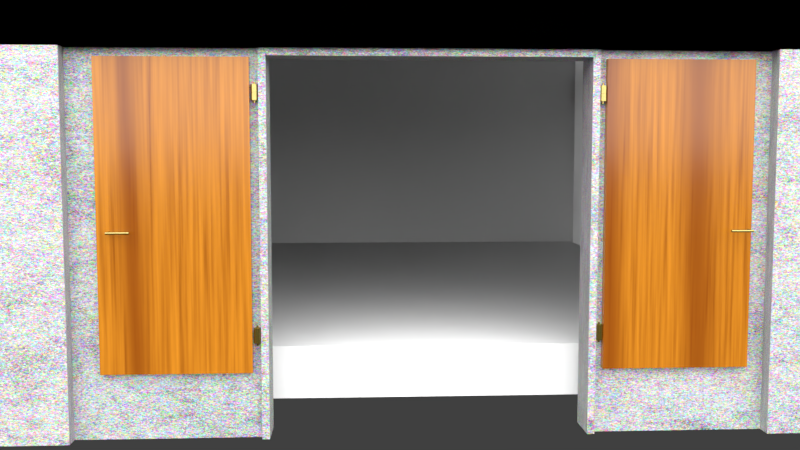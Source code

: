 # Source: bavariathekProjektraum.blend  (saved by Blender 2.79.0; exported with 4.5.12 LTS)
import bpy
from mathutils import Matrix  # noqa: F401  (used for matrix-valued properties, if any)

bpy.ops.wm.read_factory_settings(use_empty=True)
scene = bpy.context.scene
scene.name = 'Scene'

# ---- collections
col_collection_1 = bpy.data.collections.new('Collection 1'); scene.collection.children.link(col_collection_1)

# ---- materials (node trees are filled in below, after node groups)
mat_brass = bpy.data.materials.new('Brass')
mat_brass.alpha_threshold = 0.0
mat_brass.diffuse_color = (0.7011, 0.5711, 0.2122, 1.0)
mat_brass.roughness = 0.5
mat_brass.line_color = (0.0, 0.0, 0.0, 1.0)
mat_clear_coated_wood = bpy.data.materials.new('Clear_coated_Wood')
mat_clear_coated_wood.displacement_method = 'DISPLACEMENT'
mat_clear_coated_wood.alpha_threshold = 0.0
mat_clear_coated_wood.roughness = 0.5
mat_concrete = bpy.data.materials.new('Concrete')
mat_concrete.alpha_threshold = 0.0
mat_concrete.roughness = 0.5

# ---- node groups
ng_brass = bpy.data.node_groups.new('Brass', 'ShaderNodeTree')
_s = ng_brass.interface.new_socket(name='Shader', in_out='OUTPUT', socket_type='NodeSocketShader')
_s = ng_brass.interface.new_socket(name='Displacement', in_out='OUTPUT', socket_type='NodeSocketColor')
_s = ng_brass.interface.new_socket(name='DiffuseColor', in_out='INPUT', socket_type='NodeSocketColor')
_s.default_value = (0.8, 0.8, 0.8, 1.0)
_s = ng_brass.interface.new_socket(name='GlossyColor', in_out='INPUT', socket_type='NodeSocketColor')
_s.default_value = (0.8, 0.8, 0.8, 1.0)
_s = ng_brass.interface.new_socket(name='Roughness', in_out='INPUT', socket_type='NodeSocketFloat')
_s.default_value = 0.2
_s.min_value = 0.0
_s.max_value = 1.0
_s = ng_brass.interface.new_socket(name='IOR', in_out='INPUT', socket_type='NodeSocketFloat')
_s.default_value = 1.45
_s.min_value = 1.0
_s.max_value = 1000.0
_s = ng_brass.interface.new_socket(name='FresnelMult', in_out='INPUT', socket_type='NodeSocketFloat')
_s.subtype = 'FACTOR'
_s.default_value = 0.5
_s.min_value = 0.0
_s.max_value = 1.0
_s = ng_brass.interface.new_socket(name='BumpText', in_out='INPUT', socket_type='NodeSocketColor')
_s.default_value = (0.5, 0.5, 0.5, 1.0)
_s = ng_brass.interface.new_socket(name='BumpMult', in_out='INPUT', socket_type='NodeSocketFloat')
_s.subtype = 'FACTOR'
_s.default_value = 0.5
_s.min_value = 0.0
_s.max_value = 1.0
_N = ng_brass.nodes; _L = ng_brass.links
n0 = _N.new('ShaderNodeMix'); n0.name = 'Mix.001'; n0.location = (572, -478)
n0.width = 123
n0.data_type = 'RGBA'
n1 = _N.new('ShaderNodeMix'); n1.name = 'Mix'; n1.location = (379, -397)
n1.width = 123
n1.data_type = 'RGBA'
n1.blend_type = 'MULTIPLY'
n2 = _N.new('ShaderNodeMixShader'); n2.name = 'Mix Shader'; n2.location = (562, -264)
n2.width = 121
n3 = _N.new('NodeGroupOutput'); n3.name = 'Group Output'; n3.location = (767, -358)
n4 = _N.new('ShaderNodeBsdfAnisotropic'); n4.name = 'Glossy BSDF'; n4.location = (150, -388)
n4.width = 153
n4.distribution = 'BECKMANN'
n5 = _N.new('ShaderNodeBsdfDiffuse'); n5.name = 'Diffuse BSDF'; n5.location = (152, -248)
n5.width = 148
n6 = _N.new('ShaderNodeFresnel'); n6.name = 'Fresnel'; n6.location = (161, -609)
n6.width = 137
n7 = _N.new('NodeGroupInput'); n7.name = 'Group Input'; n7.location = (-200, -358)
n8 = _N.new('ShaderNodeMath'); n8.name = 'Math'; n8.location = (0, 0)
n8.operation = 'POWER'
_L.new(n7.outputs[0], n5.inputs[0])
_L.new(n7.outputs[1], n4.inputs[0])
_L.new(n5.outputs[0], n2.inputs[1])
_L.new(n4.outputs[0], n2.inputs[2])
_L.new(n7.outputs[3], n6.inputs[0])
_L.new(n7.outputs[4], n1.inputs[0])
_L.new(n6.outputs[0], n1.inputs[7])
_L.new(n7.outputs[1], n1.inputs[6])
_L.new(n1.outputs[2], n2.inputs[0])
_L.new(n0.outputs[2], n3.inputs[1])
_L.new(n7.outputs[5], n0.inputs[7])
_L.new(n7.outputs[6], n0.inputs[0])
_L.new(n2.outputs[0], n3.inputs[0])
_L.new(n7.outputs[2], n8.inputs[0])
_L.new(n8.outputs[0], n4.inputs[1])
n3.is_active_output = True
ng_wood_basic_shade_node = bpy.data.node_groups.new('Wood Basic Shade Node', 'ShaderNodeTree')
_s = ng_wood_basic_shade_node.interface.new_socket(name='Shader', in_out='OUTPUT', socket_type='NodeSocketShader')
_s = ng_wood_basic_shade_node.interface.new_socket(name='Color', in_out='OUTPUT', socket_type='NodeSocketColor')
_s.default_value = (0.0, 0.0, 0.0, 0.0)
_s = ng_wood_basic_shade_node.interface.new_socket(name='Displacement', in_out='OUTPUT', socket_type='NodeSocketFloat')
_s.min_value = 0.0
_s.max_value = 0.0
_s = ng_wood_basic_shade_node.interface.new_socket(name='Vector', in_out='INPUT', socket_type='NodeSocketVector')
_s.min_value = -1e+04
_s.max_value = 1e+04
_s = ng_wood_basic_shade_node.interface.new_socket(name='Overall Scale', in_out='INPUT', socket_type='NodeSocketFloat')
_s.default_value = 1.0
_s.min_value = 0.0
_s.max_value = 1000.0
_s = ng_wood_basic_shade_node.interface.new_socket(name='Color 1', in_out='INPUT', socket_type='NodeSocketColor')
_s.default_value = (0.09084, 0.0, 0.0, 1.0)
_s = ng_wood_basic_shade_node.interface.new_socket(name='Color 2', in_out='INPUT', socket_type='NodeSocketColor')
_s.default_value = (0.5029, 0.1878, 0.01161, 1.0)
_s = ng_wood_basic_shade_node.interface.new_socket(name='Major Rings Amount', in_out='INPUT', socket_type='NodeSocketFloat')
_s.default_value = 0.5
_s.min_value = 0.0
_s.max_value = 10.0
_s = ng_wood_basic_shade_node.interface.new_socket(name='Major Rings Width', in_out='INPUT', socket_type='NodeSocketFloat')
_s.default_value = 5.0
_s.min_value = 0.0
_s.max_value = 100.0
_s = ng_wood_basic_shade_node.interface.new_socket(name='Rings Saturation', in_out='INPUT', socket_type='NodeSocketFloat')
_s.default_value = 0.75
_s.min_value = 0.0
_s.max_value = 10.0
_s = ng_wood_basic_shade_node.interface.new_socket(name='Major/Minor Rings', in_out='INPUT', socket_type='NodeSocketFloat')
_s.subtype = 'FACTOR'
_s.min_value = 0.0
_s.max_value = 1.0
_s = ng_wood_basic_shade_node.interface.new_socket(name='Minor Rings Amount', in_out='INPUT', socket_type='NodeSocketFloat')
_s.subtype = 'FACTOR'
_s.default_value = 5.0
_s.min_value = 0.0
_s.max_value = 10.0
_s = ng_wood_basic_shade_node.interface.new_socket(name='Ring Sharpness Limit 1', in_out='INPUT', socket_type='NodeSocketFloat')
_s.subtype = 'FACTOR'
_s.min_value = 0.0
_s.max_value = 1.0
_s = ng_wood_basic_shade_node.interface.new_socket(name='Ring Sharpness Limit 2', in_out='INPUT', socket_type='NodeSocketFloat')
_s.subtype = 'FACTOR'
_s.default_value = 1.0
_s.min_value = 0.0
_s.max_value = 1.0
_s = ng_wood_basic_shade_node.interface.new_socket(name='Ring Distortion', in_out='INPUT', socket_type='NodeSocketFloat')
_s.default_value = 10.0
_s.min_value = -1000.0
_s.max_value = 1000.0
_s = ng_wood_basic_shade_node.interface.new_socket(name='Ring Distortion Scale', in_out='INPUT', socket_type='NodeSocketFloat')
_s.default_value = 1.0
_s.min_value = 0.0
_s.max_value = 1e+04
_s = ng_wood_basic_shade_node.interface.new_socket(name='Ring Detail Scale', in_out='INPUT', socket_type='NodeSocketFloat')
_s.default_value = 1.0
_s.min_value = -1000.0
_s.max_value = 1000.0
_s = ng_wood_basic_shade_node.interface.new_socket(name='Z-Distortion', in_out='INPUT', socket_type='NodeSocketFloat')
_s.default_value = 10.0
_s.min_value = -1e+04
_s.max_value = 1e+04
_s = ng_wood_basic_shade_node.interface.new_socket(name='Z-Distortion Amount', in_out='INPUT', socket_type='NodeSocketFloat')
_s.subtype = 'FACTOR'
_s.default_value = 0.1
_s.min_value = 0.0
_s.max_value = 1.0
_s = ng_wood_basic_shade_node.interface.new_socket(name='Z-Distortion Scale', in_out='INPUT', socket_type='NodeSocketFloat')
_s.default_value = 1.0
_s.min_value = 0.0
_s.max_value = 1e+04
_s = ng_wood_basic_shade_node.interface.new_socket(name='Sphericity', in_out='INPUT', socket_type='NodeSocketFloat')
_s.default_value = 0.01
_s.min_value = 0.0
_s.max_value = 1e+04
_s = ng_wood_basic_shade_node.interface.new_socket(name='Grain Width', in_out='INPUT', socket_type='NodeSocketFloat')
_s.default_value = 2.0
_s.min_value = 0.1
_s.max_value = 100.0
_s = ng_wood_basic_shade_node.interface.new_socket(name='Grain Length', in_out='INPUT', socket_type='NodeSocketFloat')
_s.default_value = 0.1
_s.min_value = 0.0
_s.max_value = 100.0
_s = ng_wood_basic_shade_node.interface.new_socket(name='Grain Distortion', in_out='INPUT', socket_type='NodeSocketFloat')
_s.min_value = -1000.0
_s.max_value = 1000.0
_s = ng_wood_basic_shade_node.interface.new_socket(name='IOR', in_out='INPUT', socket_type='NodeSocketFloat')
_s.default_value = 1.45
_s.min_value = 0.0
_s.max_value = 10.0
_s = ng_wood_basic_shade_node.interface.new_socket(name='Fresnel Power', in_out='INPUT', socket_type='NodeSocketFloat')
_s.default_value = 1.0
_s.min_value = 0.0
_s.max_value = 10.0
_s = ng_wood_basic_shade_node.interface.new_socket(name='Glossy Color', in_out='INPUT', socket_type='NodeSocketColor')
_s.default_value = (1.0, 1.0, 1.0, 1.0)
_s = ng_wood_basic_shade_node.interface.new_socket(name='Color-to-Glossy Roughness', in_out='INPUT', socket_type='NodeSocketFloat')
_s.default_value = 0.1
_s.min_value = 0.0
_s.max_value = 10.0
_s = ng_wood_basic_shade_node.interface.new_socket(name='Glossy Roughness', in_out='INPUT', socket_type='NodeSocketFloat')
_s.subtype = 'FACTOR'
_s.default_value = 0.01
_s.min_value = 0.0
_s.max_value = 1.0
_s = ng_wood_basic_shade_node.interface.new_socket(name='Glossy Bump Distance', in_out='INPUT', socket_type='NodeSocketFloat')
_s.min_value = 0.0
_s.max_value = 1000.0
_s = ng_wood_basic_shade_node.interface.new_socket(name='Diffuse Bump Distance', in_out='INPUT', socket_type='NodeSocketFloat')
_s.min_value = 0.0
_s.max_value = 1000.0
_s = ng_wood_basic_shade_node.interface.new_socket(name='Displacement', in_out='INPUT', socket_type='NodeSocketFloat')
_s.default_value = 0.1
_s.min_value = 0.0
_s.max_value = 10.0
_N = ng_wood_basic_shade_node.nodes; _L = ng_wood_basic_shade_node.links
n0 = _N.new('NodeReroute'); n0.name = 'Reroute.003'; n0.location = (-1745, -181)
n0.width = 16
n0.hide = True
n0.socket_idname = 'NodeSocketFloat'
n1 = _N.new('NodeReroute'); n1.name = 'Reroute.001'; n1.location = (-1720, -36)
n1.width = 16
n1.hide = True
n2 = _N.new('NodeReroute'); n2.name = 'Reroute.005'; n2.location = (-1750, -111)
n2.width = 16
n2.socket_idname = 'NodeSocketFloatFactor'
n3 = _N.new('NodeReroute'); n3.name = 'Reroute.004'; n3.location = (-1743, -75)
n3.width = 16
n3.socket_idname = 'NodeSocketFloat'
n4 = _N.new('ShaderNodeTexNoise'); n4.name = 'Musgrave Texture'; n4.location = (-1572, 99)
n4.width = 150
n4.hide = True
n4.normalize = False
n4.inputs[3].default_value = 1.0
n4.inputs[4].default_value = 0.25
n5 = _N.new('ShaderNodeMix'); n5.name = 'Mix'; n5.location = (-1560, 52)
n5.hide = True
n5.data_type = 'RGBA'
n5.blend_type = 'MULTIPLY'
n5.inputs[0].default_value = 1.0
n6 = _N.new('ShaderNodeMix'); n6.name = 'Mix.001'; n6.location = (-1581, -69)
n6.hide = True
n6.data_type = 'RGBA'
n6.blend_type = 'MULTIPLY'
n6.inputs[0].default_value = 1.0
n7 = _N.new('NodeReroute'); n7.name = 'Reroute.006'; n7.location = (-1475, 69)
n7.width = 16
n7.socket_idname = 'NodeSocketFloatFactor'
n8 = _N.new('ShaderNodeMath'); n8.name = 'Math.012'; n8.location = (-1442, 107)
n8.hide = True
n8.operation = 'SUBTRACT'
n8.inputs[0].default_value = 1.0
n9 = _N.new('ShaderNodeMix'); n9.name = 'Mix.008'; n9.location = (-1414, 59)
n9.hide = True
n9.data_type = 'RGBA'
n9.blend_type = 'ADD'
n10 = _N.new('ShaderNodeTexWave'); n10.name = 'Wave Texture'; n10.location = (-1307, 26)
n10.hide = True
n10.wave_type = 'RINGS'
n10.bands_direction = 'DIAGONAL'
n10.rings_direction = 'SPHERICAL'
n10.inputs[6].default_value = 1.571
n11 = _N.new('ShaderNodeTexNoise'); n11.name = 'Noise Texture'; n11.location = (-1412, -116)
n11.hide = True
n11.inputs[2].default_value = 100.0
n12 = _N.new('ShaderNodeMath'); n12.name = 'Math.003'; n12.location = (-1294, -157)
n12.hide = True
n12.operation = 'POWER'
n13 = _N.new('ShaderNodeMix'); n13.name = 'Mix.002'; n13.location = (-1282, -65)
n13.hide = True
n13.data_type = 'RGBA'
n14 = _N.new('ShaderNodeMath'); n14.name = 'Math.007'; n14.location = (-1395, -32)
n14.hide = True
n14.operation = 'SUBTRACT'
n15 = _N.new('ShaderNodeMath'); n15.name = 'Math.006'; n15.location = (-1192, 3)
n15.hide = True
n15.operation = 'SUBTRACT'
n16 = _N.new('ShaderNodeMath'); n16.name = 'Math.008'; n16.location = (-1072, -32)
n16.hide = True
n16.operation = 'DIVIDE'
n17 = _N.new('ShaderNodeTexNoise'); n17.name = 'Noise Texture.001'; n17.location = (-962, -70)
n17.hide = True
n18 = _N.new('ShaderNodeMath'); n18.name = 'Math.010'; n18.location = (-941, 5)
n18.hide = True
n18.operation = 'MULTIPLY'
n19 = _N.new('ShaderNodeMath'); n19.name = 'Math.011'; n19.location = (-845, -72)
n19.hide = True
n19.operation = 'MULTIPLY'
n19.inputs[1].default_value = 2.0
n20 = _N.new('ShaderNodeMath'); n20.name = 'Math.009'; n20.location = (-712, -38)
n20.hide = True
n20.operation = 'MULTIPLY'
n21 = _N.new('ShaderNodeFresnel'); n21.name = 'Fresnel'; n21.location = (-1676, -325)
n21.hide = True
n22 = _N.new('ShaderNodeMath'); n22.name = 'Math.005'; n22.location = (-573, -26)
n22.hide = True
n23 = _N.new('ShaderNodeMath'); n23.name = 'Math.002'; n23.location = (-436, -35)
n23.hide = True
n23.operation = 'POWER'
n24 = _N.new('ShaderNodeMix'); n24.name = 'Mix.005'; n24.location = (-312, -46)
n24.hide = True
n24.data_type = 'RGBA'
n25 = _N.new('ShaderNodeBsdfAnisotropic'); n25.name = 'Glossy BSDF'; n25.location = (136, -114)
n25.hide = True
n25.distribution = 'GGX'
n26 = _N.new('ShaderNodeBsdfDiffuse'); n26.name = 'Diffuse BSDF'; n26.location = (125, -60)
n26.hide = True
n27 = _N.new('ShaderNodeMixShader'); n27.name = 'Mix Shader'; n27.location = (249, -102)
n27.hide = True
n28 = _N.new('NodeGroupOutput'); n28.name = 'Group Output'; n28.location = (360, -80)
n29 = _N.new('ShaderNodeMath'); n29.name = 'Math.004'; n29.location = (-1476, -337)
n29.hide = True
n29.operation = 'POWER'
n30 = _N.new('ShaderNodeCombineXYZ'); n30.name = 'Combine XYZ.001'; n30.location = (-1707, -167)
n30.hide = True
n31 = _N.new('ShaderNodeCombineXYZ'); n31.name = 'Combine XYZ'; n31.location = (-1699, -85)
n31.hide = True
n32 = _N.new('ShaderNodeMath'); n32.name = 'Math.015'; n32.location = (20, -109)
n32.hide = True
n33 = _N.new('ShaderNodeMath'); n33.name = 'Math.001'; n33.location = (-90, -96)
n33.hide = True
n33.operation = 'MULTIPLY'
n34 = _N.new('ShaderNodeMath'); n34.name = 'Math'; n34.location = (141, -160)
n34.hide = True
n34.operation = 'MULTIPLY'
n35 = _N.new('ShaderNodeMix'); n35.name = 'Mix.007'; n35.location = (-197, -75)
n35.hide = True
n35.data_type = 'RGBA'
n36 = _N.new('ShaderNodeBump'); n36.name = 'Bump.001'; n36.location = (-35, -28)
n36.hide = True
n36.inputs[2].default_value = 1.0
n37 = _N.new('ShaderNodeBump'); n37.name = 'Bump'; n37.location = (-41, -162)
n37.hide = True
n37.inputs[2].default_value = 1.0
n38 = _N.new('NodeReroute'); n38.name = 'Reroute.002'; n38.location = (-1849, 2)
n38.width = 16
n38.hide = True
n39 = _N.new('NodeGroupInput'); n39.name = 'Group Input'; n39.location = (-2191, 110)
n39.width = 200
n40 = _N.new('ShaderNodeMix'); n40.name = 'Mix.003'; n40.location = (-1951, 78)
n40.hide = True
n40.data_type = 'RGBA'
n40.blend_type = 'MULTIPLY'
n40.inputs[0].default_value = 1.0
n41 = _N.new('ShaderNodeMath'); n41.name = 'Math.013'; n41.location = (-1951, 32)
n41.hide = True
n41.operation = 'DIVIDE'
n41.inputs[1].default_value = 100.0
n42 = _N.new('NodeReroute'); n42.name = 'Reroute'; n42.location = (-1834, 61)
n42.width = 16
n43 = _N.new('ShaderNodeCombineXYZ'); n43.name = 'Combine XYZ.002'; n43.location = (-1778, 85)
n43.hide = True
n44 = _N.new('NodeReroute'); n44.name = 'Reroute.007'; n44.location = (-1809, 89)
n44.width = 16
n44.socket_idname = 'NodeSocketFloat'
n45 = _N.new('ShaderNodeMix'); n45.name = 'Mix.004'; n45.location = (-1688, 113)
n45.hide = True
n45.data_type = 'RGBA'
n45.blend_type = 'MULTIPLY'
n45.inputs[0].default_value = 1.0
n46 = _N.new('ShaderNodeMath'); n46.name = 'Math.014'; n46.location = (0, 0)
n46.operation = 'POWER'
_L.new(n39.outputs[4], n3.inputs[0])
_L.new(n30.outputs[0], n6.inputs[7])
_L.new(n6.outputs[2], n11.inputs[0])
_L.new(n11.outputs[0], n12.inputs[0])
_L.new(n11.outputs[0], n13.inputs[0])
_L.new(n39.outputs[2], n38.inputs[0])
_L.new(n39.outputs[3], n1.inputs[0])
_L.new(n24.outputs[2], n35.inputs[6])
_L.new(n13.outputs[2], n35.inputs[7])
_L.new(n12.outputs[0], n35.inputs[0])
_L.new(n31.outputs[0], n5.inputs[7])
_L.new(n9.outputs[2], n10.inputs[0])
_L.new(n34.outputs[0], n28.inputs[2])
_L.new(n35.outputs[2], n34.inputs[0])
_L.new(n26.outputs[0], n27.inputs[1])
_L.new(n25.outputs[0], n27.inputs[2])
_L.new(n27.outputs[0], n28.inputs[0])
_L.new(n35.outputs[2], n33.inputs[0])
_L.new(n42.outputs[0], n45.inputs[6])
_L.new(n42.outputs[0], n6.inputs[6])
_L.new(n42.outputs[0], n5.inputs[6])
_L.new(n1.outputs[0], n24.inputs[6])
_L.new(n1.outputs[0], n13.inputs[6])
_L.new(n38.outputs[0], n24.inputs[7])
_L.new(n38.outputs[0], n13.inputs[7])
_L.new(n39.outputs[18], n0.inputs[0])
_L.new(n39.outputs[19], n30.inputs[2])
_L.new(n0.outputs[0], n30.inputs[0])
_L.new(n0.outputs[0], n30.inputs[1])
_L.new(n3.outputs[0], n31.inputs[0])
_L.new(n3.outputs[0], n31.inputs[1])
_L.new(n39.outputs[5], n23.inputs[1])
_L.new(n39.outputs[6], n12.inputs[1])
_L.new(n39.outputs[24], n33.inputs[1])
_L.new(n39.outputs[23], n25.inputs[0])
_L.new(n40.outputs[2], n42.inputs[0])
_L.new(n15.outputs[0], n16.inputs[0])
_L.new(n14.outputs[0], n16.inputs[1])
_L.new(n2.outputs[0], n14.inputs[1])
_L.new(n39.outputs[0], n40.inputs[6])
_L.new(n29.outputs[0], n27.inputs[0])
_L.new(n21.outputs[0], n29.inputs[0])
_L.new(n39.outputs[21], n21.inputs[0])
_L.new(n39.outputs[9], n2.inputs[0])
_L.new(n39.outputs[10], n14.inputs[0])
_L.new(n39.outputs[1], n40.inputs[7])
_L.new(n35.outputs[2], n26.inputs[0])
_L.new(n17.outputs[0], n19.inputs[0])
_L.new(n10.outputs[1], n15.inputs[0])
_L.new(n23.outputs[0], n24.inputs[0])
_L.new(n16.outputs[0], n17.inputs[0])
_L.new(n20.outputs[0], n22.inputs[1])
_L.new(n16.outputs[0], n18.inputs[1])
_L.new(n22.outputs[0], n23.inputs[0])
_L.new(n39.outputs[7], n7.inputs[0])
_L.new(n7.outputs[0], n8.inputs[1])
_L.new(n7.outputs[0], n20.inputs[0])
_L.new(n39.outputs[8], n17.inputs[2])
_L.new(n2.outputs[0], n15.inputs[1])
_L.new(n39.outputs[14], n41.inputs[0])
_L.new(n41.outputs[0], n4.inputs[2])
_L.new(n39.outputs[11], n10.inputs[2])
_L.new(n39.outputs[13], n10.inputs[4])
_L.new(n39.outputs[15], n9.inputs[0])
_L.new(n4.outputs[0], n9.inputs[7])
_L.new(n5.outputs[2], n9.inputs[6])
_L.new(n35.outputs[2], n28.inputs[1])
_L.new(n39.outputs[20], n11.inputs[8])
_L.new(n39.outputs[28], n34.inputs[1])
_L.new(n8.outputs[0], n18.inputs[0])
_L.new(n19.outputs[0], n20.inputs[1])
_L.new(n18.outputs[0], n22.inputs[0])
_L.new(n33.outputs[0], n32.inputs[0])
_L.new(n39.outputs[25], n32.inputs[1])
_L.new(n39.outputs[22], n29.inputs[1])
_L.new(n39.outputs[17], n31.inputs[2])
_L.new(n35.outputs[2], n37.inputs[3])
_L.new(n36.outputs[0], n26.inputs[2])
_L.new(n37.outputs[0], n25.inputs[4])
_L.new(n39.outputs[27], n36.inputs[1])
_L.new(n39.outputs[26], n37.inputs[1])
_L.new(n35.outputs[2], n36.inputs[3])
_L.new(n45.outputs[2], n4.inputs[0])
_L.new(n43.outputs[0], n45.inputs[7])
_L.new(n39.outputs[16], n43.inputs[2])
_L.new(n44.outputs[0], n43.inputs[1])
_L.new(n39.outputs[12], n44.inputs[0])
_L.new(n44.outputs[0], n43.inputs[0])
_L.new(n32.outputs[0], n46.inputs[0])
_L.new(n46.outputs[0], n25.inputs[1])
n28.is_active_output = True

# ---- material node trees
mat_brass.use_nodes = True; mat_brass.node_tree.nodes.clear()
_N = mat_brass.node_tree.nodes; _L = mat_brass.node_tree.links
n0 = _N.new('ShaderNodeOutputMaterial'); n0.name = 'Material Output'; n0.location = (383, 237)
n0.width = 137
n1 = _N.new('ShaderNodeGroup'); n1.name = 'Missing Datablock'; n1.location = (-201, 67)
n1.width = 187
n1.node_tree = ng_brass
n1.inputs[0].default_value = (0.08022, 0.05613, 0.009134, 1.0)
n1.inputs[1].default_value = (0.7011, 0.5711, 0.2122, 1.0)
n1.inputs[2].default_value = 0.05
n1.inputs[3].default_value = 2.55
n1.inputs[4].default_value = 0.266
n1.inputs[5].default_value = (0.5, 0.5, 0.5, 1.0)
n1.inputs[6].default_value = 0.5
_L.new(n1.outputs[0], n0.inputs[0])
n0.is_active_output = True
mat_clear_coated_wood.use_nodes = True; mat_clear_coated_wood.node_tree.nodes.clear()
_N = mat_clear_coated_wood.node_tree.nodes; _L = mat_clear_coated_wood.node_tree.links
n0 = _N.new('ShaderNodeOutputMaterial'); n0.name = 'Material Output'; n0.location = (300, 300)
n1 = _N.new('ShaderNodeTexCoord'); n1.name = 'Texture Coordinate'; n1.location = (-847, 386)
n2 = _N.new('ShaderNodeGroup'); n2.name = 'Group'; n2.location = (-319, 709)
n2.width = 270
n2.node_tree = ng_wood_basic_shade_node
n2.inputs[1].default_value = 0.2
n2.inputs[2].default_value = (0.09084, 0.0, 0.0, 1.0)
n2.inputs[3].default_value = (0.5029, 0.1878, 0.01161, 1.0)
n2.inputs[4].default_value = 0.5
n2.inputs[5].default_value = 5.0
n2.inputs[6].default_value = 0.75
n2.inputs[7].default_value = 0.0
n2.inputs[8].default_value = 5.0
n2.inputs[9].default_value = 0.0
n2.inputs[10].default_value = 1.0
n2.inputs[11].default_value = 10.0
n2.inputs[12].default_value = 1.0
n2.inputs[13].default_value = 1.0
n2.inputs[14].default_value = 10.0
n2.inputs[15].default_value = 0.1
n2.inputs[16].default_value = 1.0
n2.inputs[17].default_value = 0.01
n2.inputs[18].default_value = 2.0
n2.inputs[19].default_value = 0.1
n2.inputs[20].default_value = 0.0
n2.inputs[21].default_value = 1.45
n2.inputs[22].default_value = 1.0
n2.inputs[23].default_value = (1.0, 1.0, 1.0, 1.0)
n2.inputs[24].default_value = 0.1
n2.inputs[25].default_value = 0.01
n2.inputs[26].default_value = 0.0
n2.inputs[27].default_value = 0.0
n2.inputs[28].default_value = 0.1
n3 = _N.new('ShaderNodeDisplacement'); n3.name = 'Displacement'; n3.location = (0, 0)
n3.inputs[1].default_value = 0.0
n3.inputs[2].default_value = 0.1
_L.new(n1.outputs[0], n2.inputs[0])
_L.new(n2.outputs[0], n0.inputs[0])
_L.new(n2.outputs[2], n3.inputs[0])
_L.new(n3.outputs[0], n0.inputs[2])
n0.is_active_output = True
mat_concrete.use_nodes = True; mat_concrete.node_tree.nodes.clear()
_N = mat_concrete.node_tree.nodes; _L = mat_concrete.node_tree.links
n0 = _N.new('ShaderNodeTexVoronoi'); n0.name = 'Voronoi Texture.002'; n0.location = (-612, 295)
n1 = _N.new('ShaderNodeTexVoronoi'); n1.name = 'Voronoi Texture.003'; n1.location = (-612, 497)
n2 = _N.new('ShaderNodeTexVoronoi'); n2.name = 'Voronoi Texture.001'; n2.location = (-612, 44)
n2.width = 129
n3 = _N.new('ShaderNodeTexVoronoi'); n3.name = 'Voronoi Texture.007'; n3.location = (-612, -147)
n4 = _N.new('ShaderNodeBsdfDiffuse'); n4.name = 'Diffuse BSDF'; n4.location = (504, 385)
n5 = _N.new('ShaderNodeBsdfAnisotropic'); n5.name = 'Glossy BSDF'; n5.location = (504, 204)
n5.distribution = 'GGX'
n5.inputs[1].default_value = 0.6325
n6 = _N.new('ShaderNodeFresnel'); n6.name = 'Fresnel'; n6.location = (504, 564)
n6.inputs[0].default_value = 4.0
n7 = _N.new('ShaderNodeMix'); n7.name = 'Mix.002'; n7.location = (-324, -293)
n7.data_type = 'RGBA'
n7.blend_type = 'BURN'
n8 = _N.new('ShaderNodeMix'); n8.name = 'Mix'; n8.location = (-324, 310)
n8.data_type = 'RGBA'
n8.blend_type = 'BURN'
n9 = _N.new('ShaderNodeMixShader'); n9.name = 'Mix Shader'; n9.location = (864, 348)
n10 = _N.new('ShaderNodeTexVoronoi'); n10.name = 'Voronoi Texture.005'; n10.location = (-612, -331)
n11 = _N.new('ShaderNodeTexVoronoi'); n11.name = 'Voronoi Texture.006'; n11.location = (-612, -564)
n12 = _N.new('ShaderNodeMath'); n12.name = 'Math.003'; n12.location = (-836, -155)
n12.operation = 'MULTIPLY'
n12.inputs[1].default_value = 5.0
n13 = _N.new('ShaderNodeMath'); n13.name = 'Math.004'; n13.location = (-838, -316)
n13.operation = 'MULTIPLY'
n13.inputs[1].default_value = 200.0
n14 = _N.new('ShaderNodeMath'); n14.name = 'Math.005'; n14.location = (-835, -561)
n14.operation = 'MULTIPLY'
n14.inputs[1].default_value = 75.0
n15 = _N.new('ShaderNodeMath'); n15.name = 'Math.002'; n15.location = (-838, 42)
n15.operation = 'MULTIPLY'
n15.inputs[1].default_value = 100.0
n16 = _N.new('ShaderNodeMath'); n16.name = 'Math'; n16.location = (-830, 502)
n16.operation = 'MULTIPLY'
n16.inputs[1].default_value = 1.0
n17 = _N.new('ShaderNodeMath'); n17.name = 'Math.001'; n17.location = (-820, 302)
n17.operation = 'MULTIPLY'
n17.inputs[1].default_value = 50.0
n18 = _N.new('ShaderNodeValToRGB'); n18.name = 'ColorRamp'; n18.location = (731, -108)
while len(n18.color_ramp.elements) > 1: n18.color_ramp.elements.remove(n18.color_ramp.elements[-1])
n18.color_ramp.elements[0].position = 0.0; n18.color_ramp.elements[0].color = (0.2049, 0.2049, 0.2049, 1.0)
_e = n18.color_ramp.elements.new(1.0); _e.color = (0.2234, 0.2234, 0.2234, 1.0)
n19 = _N.new('ShaderNodeInvert'); n19.name = 'Invert'; n19.location = (523, -259)
n20 = _N.new('NodeReroute'); n20.name = 'Reroute'; n20.location = (288, 223)
n20.width = 16
n21 = _N.new('ShaderNodeMix'); n21.name = 'Mix.001'; n21.location = (-63, 38)
n21.data_type = 'RGBA'
n22 = _N.new('NodeReroute'); n22.name = 'Reroute.001'; n22.location = (-944, -113)
n22.width = 16
n22.socket_idname = 'NodeSocketFloat'
n23 = _N.new('ShaderNodeValue'); n23.name = 'Global scale'; n23.location = (-1774, -68)
n23.label = 'Global scale'
n23.outputs[0].default_value = 10.0
n24 = _N.new('ShaderNodeTexVoronoi'); n24.name = 'Voronoi Texture.008'; n24.location = (222, -269)
n25 = _N.new('ShaderNodeOutputMaterial'); n25.name = 'Material Output'; n25.location = (1311, 189)
n26 = _N.new('ShaderNodeDisplacement'); n26.name = 'Displacement'; n26.location = (0, 0)
n26.inputs[1].default_value = 0.0
n26.inputs[2].default_value = 0.1
n27 = _N.new('ShaderNodeMath'); n27.name = 'Math.006'; n27.location = (0, 0)
n27.operation = 'MULTIPLY'
n28 = _N.new('ShaderNodeMath'); n28.name = 'Math.007'; n28.location = (0, 0)
n28.operation = 'MULTIPLY'
n29 = _N.new('ShaderNodeMath'); n29.name = 'Math.008'; n29.location = (0, 0)
n29.operation = 'MULTIPLY'
_L.new(n6.outputs[0], n9.inputs[0])
_L.new(n4.outputs[0], n9.inputs[1])
_L.new(n5.outputs[0], n9.inputs[2])
_L.new(n8.outputs[2], n21.inputs[6])
_L.new(n20.outputs[0], n4.inputs[0])
_L.new(n7.outputs[2], n21.inputs[7])
_L.new(n20.outputs[0], n5.inputs[0])
_L.new(n9.outputs[0], n25.inputs[0])
_L.new(n19.outputs[0], n18.inputs[0])
_L.new(n22.outputs[0], n16.inputs[0])
_L.new(n16.outputs[0], n1.inputs[2])
_L.new(n22.outputs[0], n17.inputs[0])
_L.new(n22.outputs[0], n15.inputs[0])
_L.new(n22.outputs[0], n12.inputs[0])
_L.new(n22.outputs[0], n13.inputs[0])
_L.new(n22.outputs[0], n14.inputs[0])
_L.new(n14.outputs[0], n11.inputs[2])
_L.new(n13.outputs[0], n10.inputs[2])
_L.new(n17.outputs[0], n0.inputs[2])
_L.new(n15.outputs[0], n2.inputs[2])
_L.new(n12.outputs[0], n3.inputs[2])
_L.new(n15.outputs[0], n24.inputs[2])
_L.new(n21.outputs[2], n20.inputs[0])
_L.new(n23.outputs[0], n22.inputs[0])
_L.new(n18.outputs[0], n26.inputs[0])
_L.new(n26.outputs[0], n25.inputs[2])
_L.new(n11.outputs[1], n7.inputs[7])
_L.new(n10.outputs[1], n7.inputs[6])
_L.new(n2.outputs[1], n8.inputs[7])
_L.new(n0.outputs[1], n8.inputs[6])
_L.new(n27.outputs[0], n8.inputs[0])
_L.new(n1.outputs[0], n27.inputs[0])
_L.new(n1.outputs[0], n27.inputs[1])
_L.new(n28.outputs[0], n7.inputs[0])
_L.new(n3.outputs[0], n28.inputs[0])
_L.new(n3.outputs[0], n28.inputs[1])
_L.new(n29.outputs[0], n19.inputs[1])
_L.new(n24.outputs[0], n29.inputs[0])
_L.new(n24.outputs[0], n29.inputs[1])
n25.is_active_output = True

# ---- world
world_world = bpy.data.worlds.new('World'); scene.world = world_world
world_world.color = (0.05088, 0.05088, 0.05088)
world_world.use_sun_shadow = False
world_world.sun_shadow_jitter_overblur = 0.0
world_world.cycles.sampling_method = 'MANUAL'

# ---- cameras
cam_camera_002 = bpy.data.cameras.new('Camera.002')
cam_camera_002.clip_end = 100.0
cam_camera_002.lens = 35.0
cam_camera_002.sensor_width = 32.0
cam_camera_002.sensor_height = 18.0
cam_camera_002.display_size = 2.0
cam_camera_002.dof.focus_distance = 0.0

# ---- lights
light_sun_002 = bpy.data.lights.new('Sun.002', 'SUN')
light_sun_002.transmission_factor = 0.0
light_sun_002.angle = 3.14
light_sun_002.shadow_buffer_clip_start = 0.5
light_sun_002.shadow_soft_size = 1000.0
light_sun_002.shadow_cascade_max_distance = 1000.0
light_sun_001 = bpy.data.lights.new('Sun.001', 'SUN')
light_sun_001.transmission_factor = 0.0
light_sun_001.angle = 3.14
light_sun_001.energy = 2.5
light_sun_001.shadow_buffer_clip_start = 0.5
light_sun_001.shadow_soft_size = 1000.0
light_sun_001.shadow_cascade_max_distance = 1000.0

# ---- meshes
me_cylinder_006 = bpy.data.meshes.new('Cylinder.006')
me_cylinder_006.from_pydata([(0.0, 1.0, -1.0), (0.0, 1.0, 1.0), (0.1951, 0.9808, -1.0), (0.1951, 0.9808, 1.0), (0.3827, 0.9239, -1.0), (0.3827, 0.9239, 1.0), (0.5556, 0.8315, -1.0), (0.5556, 0.8315, 1.0), (0.7071, 0.7071, -1.0), (0.7071, 0.7071, 1.0), (0.8315, 0.5556, -1.0), (0.8315, 0.5556, 1.0), (0.9239, 0.3827, -1.0), (0.9239, 0.3827, 1.0), (0.9808, 0.1951, -1.0), (0.9808, 0.1951, 1.0), (1.0, 7.55e-08, -1.0), (1.0, 7.55e-08, 1.0), (0.9808, -0.1951, -1.0), (0.9808, -0.1951, 1.0), (0.9239, -0.3827, -1.0), (0.9239, -0.3827, 1.0), (0.8315, -0.5556, -1.0), (0.8315, -0.5556, 1.0), (0.7071, -0.7071, -1.0), (0.7071, -0.7071, 1.0), (0.5556, -0.8315, -1.0), (0.5556, -0.8315, 1.0), (0.3827, -0.9239, -1.0), (0.3827, -0.9239, 1.0), (0.1951, -0.9808, -1.0), (0.1951, -0.9808, 1.0), (-3.258e-07, -1.0, -1.0), (-3.258e-07, -1.0, 1.0), (-0.1951, -0.9808, -1.0), (-0.1951, -0.9808, 1.0), (-0.3827, -0.9239, -1.0), (-0.3827, -0.9239, 1.0), (-0.5556, -0.8315, -1.0), (-0.5556, -0.8315, 1.0), (-0.7071, -0.7071, -1.0), (-0.7071, -0.7071, 1.0), (-0.8315, -0.5556, -1.0), (-0.8315, -0.5556, 1.0), (-0.9239, -0.3827, -1.0), (-0.9239, -0.3827, 1.0), (-0.9808, -0.1951, -1.0), (-0.9808, -0.1951, 1.0), (-1.0, 9.656e-07, -1.0), (-1.0, 9.656e-07, 1.0), (-0.9808, 0.1951, -1.0), (-0.9808, 0.1951, 1.0), (-0.9239, 0.3827, -1.0), (-0.9239, 0.3827, 1.0), (-0.8315, 0.5556, -1.0), (-0.8315, 0.5556, 1.0), (-0.7071, 0.7071, -1.0), (-0.7071, 0.7071, 1.0), (-0.5556, 0.8315, -1.0), (-0.5556, 0.8315, 1.0), (-0.3827, 0.9239, -1.0), (-0.3827, 0.9239, 1.0), (-0.1951, 0.9808, -1.0), (-0.1951, 0.9808, 1.0), (0.06358, 0.3002, -1.675), (0.06358, 0.3002, 3.658), (0.117, 0.2949, -1.675), (0.117, 0.2949, 3.658), (0.1683, 0.2794, -1.675), (0.1683, 0.2794, 3.658), (0.2156, 0.2541, -1.675), (0.2156, 0.2541, 3.658), (0.257, 0.22, -1.675), (0.257, 0.22, 3.658), (0.2911, 0.1786, -1.675), (0.2911, 0.1786, 3.658), (0.3164, 0.1313, -1.675), (0.3164, 0.1313, 3.658), (0.3319, 0.07996, -1.675), (0.3319, 0.07996, 3.658), (0.3372, 0.02658, -1.675), (0.3372, 0.02658, 3.658), (0.3319, -0.0268, -1.675), (0.3319, -0.0268, 3.658), (0.3164, -0.07812, -1.675), (0.3164, -0.07812, 3.658), (0.2911, -0.1254, -1.675), (0.2911, -0.1254, 3.658), (0.257, -0.1669, -1.675), (0.257, -0.1669, 3.658), (0.2156, -0.2009, -1.675), (0.2156, -0.2009, 3.658), (0.1683, -0.2262, -1.675), (0.1683, -0.2262, 3.658), (0.117, -0.2418, -1.675), (0.117, -0.2418, 3.658), (0.06358, -0.247, -1.675), (0.06358, -0.247, 3.658), (0.01021, -0.2418, -1.675), (0.01021, -0.2418, 3.658), (-0.04112, -0.2262, -1.675), (-0.04112, -0.2262, 3.658), (-0.08842, -0.2009, -1.675), (-0.08842, -0.2009, 3.658), (-0.1299, -0.1669, -1.675), (-0.1299, -0.1669, 3.658), (-0.1639, -0.1254, -1.675), (-0.1639, -0.1254, 3.658), (-0.1892, -0.07812, -1.675), (-0.1892, -0.07812, 3.658), (-0.2048, -0.0268, -1.675), (-0.2048, -0.0268, 3.658), (-0.21, 0.02658, -1.675), (-0.21, 0.02658, 3.658), (-0.2048, 0.07996, -1.675), (-0.2048, 0.07996, 3.658), (-0.1892, 0.1313, -1.675), (-0.1892, 0.1313, 3.658), (-0.1639, 0.1786, -1.675), (-0.1639, 0.1786, 3.658), (-0.1299, 0.22, -1.675), (-0.1299, 0.22, 3.658), (-0.08842, 0.2541, -1.675), (-0.08842, 0.2541, 3.658), (-0.04112, 0.2794, -1.675), (-0.04112, 0.2794, 3.658), (0.01021, 0.2949, -1.675), (0.01021, 0.2949, 3.658), (0.0, 1.0, 1.042), (0.0, 1.0, 3.042), (0.1951, 0.9808, 1.042), (0.1951, 0.9808, 3.042), (0.3827, 0.9239, 1.042), (0.3827, 0.9239, 3.042), (0.5556, 0.8315, 1.042), (0.5556, 0.8315, 3.042), (0.7071, 0.7071, 1.042), (0.7071, 0.7071, 3.042), (0.8315, 0.5556, 1.042), (0.8315, 0.5556, 3.042), (0.9239, 0.3827, 1.042), (0.9239, 0.3827, 3.042), (0.9808, 0.1951, 1.042), (0.9808, 0.1951, 3.042), (1.0, 5.807e-08, 1.042), (1.0, 5.807e-08, 3.042), (0.9808, -0.1951, 1.042), (0.9808, -0.1951, 3.042), (0.9239, -0.3827, 1.042), (0.9239, -0.3827, 3.042), (0.8315, -0.5556, 1.042), (0.8315, -0.5556, 3.042), (0.7071, -0.7071, 1.042), (0.7071, -0.7071, 3.042), (0.5556, -0.8315, 1.042), (0.5556, -0.8315, 3.042), (0.3827, -0.9239, 1.042), (0.3827, -0.9239, 3.042), (0.1951, -0.9808, 1.042), (0.1951, -0.9808, 3.042), (-3.258e-07, -1.0, 1.042), (-3.258e-07, -1.0, 3.042), (-0.1951, -0.9808, 1.042), (-0.1951, -0.9808, 3.042), (-0.3827, -0.9239, 1.042), (-0.3827, -0.9239, 3.042), (-0.5556, -0.8315, 1.042), (-0.5556, -0.8315, 3.042), (-0.7071, -0.7071, 1.042), (-0.7071, -0.7071, 3.042), (-0.8315, -0.5556, 1.042), (-0.8315, -0.5556, 3.042), (-0.9239, -0.3827, 1.042), (-0.9239, -0.3827, 3.042), (-0.9808, -0.1951, 1.042), (-0.9808, -0.1951, 3.042), (-1.0, 9.83e-07, 1.042), (-1.0, 9.83e-07, 3.042), (-0.9808, 0.1951, 1.042), (-0.9808, 0.1951, 3.042), (-0.9239, 0.3827, 1.042), (-0.9239, 0.3827, 3.042), (-0.8315, 0.5556, 1.042), (-0.8315, 0.5556, 3.042), (-0.7071, 0.7071, 1.042), (-0.7071, 0.7071, 3.042), (-0.5556, 0.8315, 1.042), (-0.5556, 0.8315, 3.042), (-0.3827, 0.9239, 1.042), (-0.3827, 0.9239, 3.042), (-0.1951, 0.9808, 1.042), (-0.1951, 0.9808, 3.042)], [], [(0, 1, 3, 2), (2, 3, 5, 4), (4, 5, 7, 6), (6, 7, 9, 8), (8, 9, 11, 10), (10, 11, 13, 12), (12, 13, 15, 14), (14, 15, 17, 16), (16, 17, 19, 18), (18, 19, 21, 20), (20, 21, 23, 22), (22, 23, 25, 24), (24, 25, 27, 26), (26, 27, 29, 28), (28, 29, 31, 30), (30, 31, 33, 32), (32, 33, 35, 34), (34, 35, 37, 36), (36, 37, 39, 38), (38, 39, 41, 40), (40, 41, 43, 42), (42, 43, 45, 44), (44, 45, 47, 46), (46, 47, 49, 48), (48, 49, 51, 50), (50, 51, 53, 52), (52, 53, 55, 54), (54, 55, 57, 56), (56, 57, 59, 58), (58, 59, 61, 60), (3, 1, 63, 61, 59, 57, 55, 53, 51, 49, 47, 45, 43, 41, 39, 37, 35, 33, 31, 29, 27, 25, 23, 21, 19, 17, 15, 13, 11, 9, 7, 5), (60, 61, 63, 62), (62, 63, 1, 0), (0, 2, 4, 6, 8, 10, 12, 14, 16, 18, 20, 22, 24, 26, 28, 30, 32, 34, 36, 38, 40, 42, 44, 46, 48, 50, 52, 54, 56, 58, 60, 62), (64, 65, 67, 66), (66, 67, 69, 68), (68, 69, 71, 70), (70, 71, 73, 72), (72, 73, 75, 74), (74, 75, 77, 76), (76, 77, 79, 78), (78, 79, 81, 80), (80, 81, 83, 82), (82, 83, 85, 84), (84, 85, 87, 86), (86, 87, 89, 88), (88, 89, 91, 90), (90, 91, 93, 92), (92, 93, 95, 94), (94, 95, 97, 96), (96, 97, 99, 98), (98, 99, 101, 100), (100, 101, 103, 102), (102, 103, 105, 104), (104, 105, 107, 106), (106, 107, 109, 108), (108, 109, 111, 110), (110, 111, 113, 112), (112, 113, 115, 114), (114, 115, 117, 116), (116, 117, 119, 118), (118, 119, 121, 120), (120, 121, 123, 122), (122, 123, 125, 124), (67, 65, 127, 125, 123, 121, 119, 117, 115, 113, 111, 109, 107, 105, 103, 101, 99, 97, 95, 93, 91, 89, 87, 85, 83, 81, 79, 77, 75, 73, 71, 69), (124, 125, 127, 126), (126, 127, 65, 64), (64, 66, 68, 70, 72, 74, 76, 78, 80, 82, 84, 86, 88, 90, 92, 94, 96, 98, 100, 102, 104, 106, 108, 110, 112, 114, 116, 118, 120, 122, 124, 126), (128, 129, 131, 130), (130, 131, 133, 132), (132, 133, 135, 134), (134, 135, 137, 136), (136, 137, 139, 138), (138, 139, 141, 140), (140, 141, 143, 142), (142, 143, 145, 144), (144, 145, 147, 146), (146, 147, 149, 148), (148, 149, 151, 150), (150, 151, 153, 152), (152, 153, 155, 154), (154, 155, 157, 156), (156, 157, 159, 158), (158, 159, 161, 160), (160, 161, 163, 162), (162, 163, 165, 164), (164, 165, 167, 166), (166, 167, 169, 168), (168, 169, 171, 170), (170, 171, 173, 172), (172, 173, 175, 174), (174, 175, 177, 176), (176, 177, 179, 178), (178, 179, 181, 180), (180, 181, 183, 182), (182, 183, 185, 184), (184, 185, 187, 186), (186, 187, 189, 188), (131, 129, 191, 189, 187, 185, 183, 181, 179, 177, 175, 173, 171, 169, 167, 165, 163, 161, 159, 157, 155, 153, 151, 149, 147, 145, 143, 141, 139, 137, 135, 133), (188, 189, 191, 190), (190, 191, 129, 128), (128, 130, 132, 134, 136, 138, 140, 142, 144, 146, 148, 150, 152, 154, 156, 158, 160, 162, 164, 166, 168, 170, 172, 174, 176, 178, 180, 182, 184, 186, 188, 190)])
me_cylinder_006.materials.append(mat_brass)
me_cylinder_006.use_remesh_preserve_volume = False
me_cylinder_006.use_remesh_preserve_attributes = False
me_cylinder_006.use_mirror_vertex_groups = False
me_cylinder_006.auto_texspace = False
me_cylinder_006.update()
me_cylinder_005 = bpy.data.meshes.new('Cylinder.005')
me_cylinder_005.from_pydata([(0.0, 1.0, -1.0), (0.0, 1.0, 1.0), (0.1951, 0.9808, -1.0), (0.1951, 0.9808, 1.0), (0.3827, 0.9239, -1.0), (0.3827, 0.9239, 1.0), (0.5556, 0.8315, -1.0), (0.5556, 0.8315, 1.0), (0.7071, 0.7071, -1.0), (0.7071, 0.7071, 1.0), (0.8315, 0.5556, -1.0), (0.8315, 0.5556, 1.0), (0.9239, 0.3827, -1.0), (0.9239, 0.3827, 1.0), (0.9808, 0.1951, -1.0), (0.9808, 0.1951, 1.0), (1.0, 7.55e-08, -1.0), (1.0, 7.55e-08, 1.0), (0.9808, -0.1951, -1.0), (0.9808, -0.1951, 1.0), (0.9239, -0.3827, -1.0), (0.9239, -0.3827, 1.0), (0.8315, -0.5556, -1.0), (0.8315, -0.5556, 1.0), (0.7071, -0.7071, -1.0), (0.7071, -0.7071, 1.0), (0.5556, -0.8315, -1.0), (0.5556, -0.8315, 1.0), (0.3827, -0.9239, -1.0), (0.3827, -0.9239, 1.0), (0.1951, -0.9808, -1.0), (0.1951, -0.9808, 1.0), (-3.258e-07, -1.0, -1.0), (-3.258e-07, -1.0, 1.0), (-0.1951, -0.9808, -1.0), (-0.1951, -0.9808, 1.0), (-0.3827, -0.9239, -1.0), (-0.3827, -0.9239, 1.0), (-0.5556, -0.8315, -1.0), (-0.5556, -0.8315, 1.0), (-0.7071, -0.7071, -1.0), (-0.7071, -0.7071, 1.0), (-0.8315, -0.5556, -1.0), (-0.8315, -0.5556, 1.0), (-0.9239, -0.3827, -1.0), (-0.9239, -0.3827, 1.0), (-0.9808, -0.1951, -1.0), (-0.9808, -0.1951, 1.0), (-1.0, 9.656e-07, -1.0), (-1.0, 9.656e-07, 1.0), (-0.9808, 0.1951, -1.0), (-0.9808, 0.1951, 1.0), (-0.9239, 0.3827, -1.0), (-0.9239, 0.3827, 1.0), (-0.8315, 0.5556, -1.0), (-0.8315, 0.5556, 1.0), (-0.7071, 0.7071, -1.0), (-0.7071, 0.7071, 1.0), (-0.5556, 0.8315, -1.0), (-0.5556, 0.8315, 1.0), (-0.3827, 0.9239, -1.0), (-0.3827, 0.9239, 1.0), (-0.1951, 0.9808, -1.0), (-0.1951, 0.9808, 1.0), (0.06358, 0.3002, -1.675), (0.06358, 0.3002, 3.658), (0.117, 0.2949, -1.675), (0.117, 0.2949, 3.658), (0.1683, 0.2794, -1.675), (0.1683, 0.2794, 3.658), (0.2156, 0.2541, -1.675), (0.2156, 0.2541, 3.658), (0.257, 0.22, -1.675), (0.257, 0.22, 3.658), (0.2911, 0.1786, -1.675), (0.2911, 0.1786, 3.658), (0.3164, 0.1313, -1.675), (0.3164, 0.1313, 3.658), (0.3319, 0.07996, -1.675), (0.3319, 0.07996, 3.658), (0.3372, 0.02658, -1.675), (0.3372, 0.02658, 3.658), (0.3319, -0.0268, -1.675), (0.3319, -0.0268, 3.658), (0.3164, -0.07812, -1.675), (0.3164, -0.07812, 3.658), (0.2911, -0.1254, -1.675), (0.2911, -0.1254, 3.658), (0.257, -0.1669, -1.675), (0.257, -0.1669, 3.658), (0.2156, -0.2009, -1.675), (0.2156, -0.2009, 3.658), (0.1683, -0.2262, -1.675), (0.1683, -0.2262, 3.658), (0.117, -0.2418, -1.675), (0.117, -0.2418, 3.658), (0.06358, -0.247, -1.675), (0.06358, -0.247, 3.658), (0.01021, -0.2418, -1.675), (0.01021, -0.2418, 3.658), (-0.04112, -0.2262, -1.675), (-0.04112, -0.2262, 3.658), (-0.08842, -0.2009, -1.675), (-0.08842, -0.2009, 3.658), (-0.1299, -0.1669, -1.675), (-0.1299, -0.1669, 3.658), (-0.1639, -0.1254, -1.675), (-0.1639, -0.1254, 3.658), (-0.1892, -0.07812, -1.675), (-0.1892, -0.07812, 3.658), (-0.2048, -0.0268, -1.675), (-0.2048, -0.0268, 3.658), (-0.21, 0.02658, -1.675), (-0.21, 0.02658, 3.658), (-0.2048, 0.07996, -1.675), (-0.2048, 0.07996, 3.658), (-0.1892, 0.1313, -1.675), (-0.1892, 0.1313, 3.658), (-0.1639, 0.1786, -1.675), (-0.1639, 0.1786, 3.658), (-0.1299, 0.22, -1.675), (-0.1299, 0.22, 3.658), (-0.08842, 0.2541, -1.675), (-0.08842, 0.2541, 3.658), (-0.04112, 0.2794, -1.675), (-0.04112, 0.2794, 3.658), (0.01021, 0.2949, -1.675), (0.01021, 0.2949, 3.658), (0.0, 1.0, 1.042), (0.0, 1.0, 3.042), (0.1951, 0.9808, 1.042), (0.1951, 0.9808, 3.042), (0.3827, 0.9239, 1.042), (0.3827, 0.9239, 3.042), (0.5556, 0.8315, 1.042), (0.5556, 0.8315, 3.042), (0.7071, 0.7071, 1.042), (0.7071, 0.7071, 3.042), (0.8315, 0.5556, 1.042), (0.8315, 0.5556, 3.042), (0.9239, 0.3827, 1.042), (0.9239, 0.3827, 3.042), (0.9808, 0.1951, 1.042), (0.9808, 0.1951, 3.042), (1.0, 5.807e-08, 1.042), (1.0, 5.807e-08, 3.042), (0.9808, -0.1951, 1.042), (0.9808, -0.1951, 3.042), (0.9239, -0.3827, 1.042), (0.9239, -0.3827, 3.042), (0.8315, -0.5556, 1.042), (0.8315, -0.5556, 3.042), (0.7071, -0.7071, 1.042), (0.7071, -0.7071, 3.042), (0.5556, -0.8315, 1.042), (0.5556, -0.8315, 3.042), (0.3827, -0.9239, 1.042), (0.3827, -0.9239, 3.042), (0.1951, -0.9808, 1.042), (0.1951, -0.9808, 3.042), (-3.258e-07, -1.0, 1.042), (-3.258e-07, -1.0, 3.042), (-0.1951, -0.9808, 1.042), (-0.1951, -0.9808, 3.042), (-0.3827, -0.9239, 1.042), (-0.3827, -0.9239, 3.042), (-0.5556, -0.8315, 1.042), (-0.5556, -0.8315, 3.042), (-0.7071, -0.7071, 1.042), (-0.7071, -0.7071, 3.042), (-0.8315, -0.5556, 1.042), (-0.8315, -0.5556, 3.042), (-0.9239, -0.3827, 1.042), (-0.9239, -0.3827, 3.042), (-0.9808, -0.1951, 1.042), (-0.9808, -0.1951, 3.042), (-1.0, 9.83e-07, 1.042), (-1.0, 9.83e-07, 3.042), (-0.9808, 0.1951, 1.042), (-0.9808, 0.1951, 3.042), (-0.9239, 0.3827, 1.042), (-0.9239, 0.3827, 3.042), (-0.8315, 0.5556, 1.042), (-0.8315, 0.5556, 3.042), (-0.7071, 0.7071, 1.042), (-0.7071, 0.7071, 3.042), (-0.5556, 0.8315, 1.042), (-0.5556, 0.8315, 3.042), (-0.3827, 0.9239, 1.042), (-0.3827, 0.9239, 3.042), (-0.1951, 0.9808, 1.042), (-0.1951, 0.9808, 3.042)], [], [(0, 1, 3, 2), (2, 3, 5, 4), (4, 5, 7, 6), (6, 7, 9, 8), (8, 9, 11, 10), (10, 11, 13, 12), (12, 13, 15, 14), (14, 15, 17, 16), (16, 17, 19, 18), (18, 19, 21, 20), (20, 21, 23, 22), (22, 23, 25, 24), (24, 25, 27, 26), (26, 27, 29, 28), (28, 29, 31, 30), (30, 31, 33, 32), (32, 33, 35, 34), (34, 35, 37, 36), (36, 37, 39, 38), (38, 39, 41, 40), (40, 41, 43, 42), (42, 43, 45, 44), (44, 45, 47, 46), (46, 47, 49, 48), (48, 49, 51, 50), (50, 51, 53, 52), (52, 53, 55, 54), (54, 55, 57, 56), (56, 57, 59, 58), (58, 59, 61, 60), (3, 1, 63, 61, 59, 57, 55, 53, 51, 49, 47, 45, 43, 41, 39, 37, 35, 33, 31, 29, 27, 25, 23, 21, 19, 17, 15, 13, 11, 9, 7, 5), (60, 61, 63, 62), (62, 63, 1, 0), (0, 2, 4, 6, 8, 10, 12, 14, 16, 18, 20, 22, 24, 26, 28, 30, 32, 34, 36, 38, 40, 42, 44, 46, 48, 50, 52, 54, 56, 58, 60, 62), (64, 65, 67, 66), (66, 67, 69, 68), (68, 69, 71, 70), (70, 71, 73, 72), (72, 73, 75, 74), (74, 75, 77, 76), (76, 77, 79, 78), (78, 79, 81, 80), (80, 81, 83, 82), (82, 83, 85, 84), (84, 85, 87, 86), (86, 87, 89, 88), (88, 89, 91, 90), (90, 91, 93, 92), (92, 93, 95, 94), (94, 95, 97, 96), (96, 97, 99, 98), (98, 99, 101, 100), (100, 101, 103, 102), (102, 103, 105, 104), (104, 105, 107, 106), (106, 107, 109, 108), (108, 109, 111, 110), (110, 111, 113, 112), (112, 113, 115, 114), (114, 115, 117, 116), (116, 117, 119, 118), (118, 119, 121, 120), (120, 121, 123, 122), (122, 123, 125, 124), (67, 65, 127, 125, 123, 121, 119, 117, 115, 113, 111, 109, 107, 105, 103, 101, 99, 97, 95, 93, 91, 89, 87, 85, 83, 81, 79, 77, 75, 73, 71, 69), (124, 125, 127, 126), (126, 127, 65, 64), (64, 66, 68, 70, 72, 74, 76, 78, 80, 82, 84, 86, 88, 90, 92, 94, 96, 98, 100, 102, 104, 106, 108, 110, 112, 114, 116, 118, 120, 122, 124, 126), (128, 129, 131, 130), (130, 131, 133, 132), (132, 133, 135, 134), (134, 135, 137, 136), (136, 137, 139, 138), (138, 139, 141, 140), (140, 141, 143, 142), (142, 143, 145, 144), (144, 145, 147, 146), (146, 147, 149, 148), (148, 149, 151, 150), (150, 151, 153, 152), (152, 153, 155, 154), (154, 155, 157, 156), (156, 157, 159, 158), (158, 159, 161, 160), (160, 161, 163, 162), (162, 163, 165, 164), (164, 165, 167, 166), (166, 167, 169, 168), (168, 169, 171, 170), (170, 171, 173, 172), (172, 173, 175, 174), (174, 175, 177, 176), (176, 177, 179, 178), (178, 179, 181, 180), (180, 181, 183, 182), (182, 183, 185, 184), (184, 185, 187, 186), (186, 187, 189, 188), (131, 129, 191, 189, 187, 185, 183, 181, 179, 177, 175, 173, 171, 169, 167, 165, 163, 161, 159, 157, 155, 153, 151, 149, 147, 145, 143, 141, 139, 137, 135, 133), (188, 189, 191, 190), (190, 191, 129, 128), (128, 130, 132, 134, 136, 138, 140, 142, 144, 146, 148, 150, 152, 154, 156, 158, 160, 162, 164, 166, 168, 170, 172, 174, 176, 178, 180, 182, 184, 186, 188, 190)])
me_cylinder_005.materials.append(mat_brass)
me_cylinder_005.use_remesh_preserve_volume = False
me_cylinder_005.use_remesh_preserve_attributes = False
me_cylinder_005.use_mirror_vertex_groups = False
me_cylinder_005.auto_texspace = False
me_cylinder_005.update()
me_cylinder_004 = bpy.data.meshes.new('Cylinder.004')
me_cylinder_004.from_pydata([(0.0, 1.0, -1.0), (0.0, 1.0, 1.0), (0.1951, 0.9808, -1.0), (0.1951, 0.9808, 1.0), (0.3827, 0.9239, -1.0), (0.3827, 0.9239, 1.0), (0.5556, 0.8315, -1.0), (0.5556, 0.8315, 1.0), (0.7071, 0.7071, -1.0), (0.7071, 0.7071, 1.0), (0.8315, 0.5556, -1.0), (0.8315, 0.5556, 1.0), (0.9239, 0.3827, -1.0), (0.9239, 0.3827, 1.0), (0.9808, 0.1951, -1.0), (0.9808, 0.1951, 1.0), (1.0, 7.55e-08, -1.0), (1.0, 7.55e-08, 1.0), (0.9808, -0.1951, -1.0), (0.9808, -0.1951, 1.0), (0.9239, -0.3827, -1.0), (0.9239, -0.3827, 1.0), (0.8315, -0.5556, -1.0), (0.8315, -0.5556, 1.0), (0.7071, -0.7071, -1.0), (0.7071, -0.7071, 1.0), (0.5556, -0.8315, -1.0), (0.5556, -0.8315, 1.0), (0.3827, -0.9239, -1.0), (0.3827, -0.9239, 1.0), (0.1951, -0.9808, -1.0), (0.1951, -0.9808, 1.0), (-3.258e-07, -1.0, -1.0), (-3.258e-07, -1.0, 1.0), (-0.1951, -0.9808, -1.0), (-0.1951, -0.9808, 1.0), (-0.3827, -0.9239, -1.0), (-0.3827, -0.9239, 1.0), (-0.5556, -0.8315, -1.0), (-0.5556, -0.8315, 1.0), (-0.7071, -0.7071, -1.0), (-0.7071, -0.7071, 1.0), (-0.8315, -0.5556, -1.0), (-0.8315, -0.5556, 1.0), (-0.9239, -0.3827, -1.0), (-0.9239, -0.3827, 1.0), (-0.9808, -0.1951, -1.0), (-0.9808, -0.1951, 1.0), (-1.0, 9.656e-07, -1.0), (-1.0, 9.656e-07, 1.0), (-0.9808, 0.1951, -1.0), (-0.9808, 0.1951, 1.0), (-0.9239, 0.3827, -1.0), (-0.9239, 0.3827, 1.0), (-0.8315, 0.5556, -1.0), (-0.8315, 0.5556, 1.0), (-0.7071, 0.7071, -1.0), (-0.7071, 0.7071, 1.0), (-0.5556, 0.8315, -1.0), (-0.5556, 0.8315, 1.0), (-0.3827, 0.9239, -1.0), (-0.3827, 0.9239, 1.0), (-0.1951, 0.9808, -1.0), (-0.1951, 0.9808, 1.0), (0.06358, 0.3002, -1.675), (0.06358, 0.3002, 3.658), (0.117, 0.2949, -1.675), (0.117, 0.2949, 3.658), (0.1683, 0.2794, -1.675), (0.1683, 0.2794, 3.658), (0.2156, 0.2541, -1.675), (0.2156, 0.2541, 3.658), (0.257, 0.22, -1.675), (0.257, 0.22, 3.658), (0.2911, 0.1786, -1.675), (0.2911, 0.1786, 3.658), (0.3164, 0.1313, -1.675), (0.3164, 0.1313, 3.658), (0.3319, 0.07996, -1.675), (0.3319, 0.07996, 3.658), (0.3372, 0.02658, -1.675), (0.3372, 0.02658, 3.658), (0.3319, -0.0268, -1.675), (0.3319, -0.0268, 3.658), (0.3164, -0.07812, -1.675), (0.3164, -0.07812, 3.658), (0.2911, -0.1254, -1.675), (0.2911, -0.1254, 3.658), (0.257, -0.1669, -1.675), (0.257, -0.1669, 3.658), (0.2156, -0.2009, -1.675), (0.2156, -0.2009, 3.658), (0.1683, -0.2262, -1.675), (0.1683, -0.2262, 3.658), (0.117, -0.2418, -1.675), (0.117, -0.2418, 3.658), (0.06358, -0.247, -1.675), (0.06358, -0.247, 3.658), (0.01021, -0.2418, -1.675), (0.01021, -0.2418, 3.658), (-0.04112, -0.2262, -1.675), (-0.04112, -0.2262, 3.658), (-0.08842, -0.2009, -1.675), (-0.08842, -0.2009, 3.658), (-0.1299, -0.1669, -1.675), (-0.1299, -0.1669, 3.658), (-0.1639, -0.1254, -1.675), (-0.1639, -0.1254, 3.658), (-0.1892, -0.07812, -1.675), (-0.1892, -0.07812, 3.658), (-0.2048, -0.0268, -1.675), (-0.2048, -0.0268, 3.658), (-0.21, 0.02658, -1.675), (-0.21, 0.02658, 3.658), (-0.2048, 0.07996, -1.675), (-0.2048, 0.07996, 3.658), (-0.1892, 0.1313, -1.675), (-0.1892, 0.1313, 3.658), (-0.1639, 0.1786, -1.675), (-0.1639, 0.1786, 3.658), (-0.1299, 0.22, -1.675), (-0.1299, 0.22, 3.658), (-0.08842, 0.2541, -1.675), (-0.08842, 0.2541, 3.658), (-0.04112, 0.2794, -1.675), (-0.04112, 0.2794, 3.658), (0.01021, 0.2949, -1.675), (0.01021, 0.2949, 3.658), (0.0, 1.0, 1.042), (0.0, 1.0, 3.042), (0.1951, 0.9808, 1.042), (0.1951, 0.9808, 3.042), (0.3827, 0.9239, 1.042), (0.3827, 0.9239, 3.042), (0.5556, 0.8315, 1.042), (0.5556, 0.8315, 3.042), (0.7071, 0.7071, 1.042), (0.7071, 0.7071, 3.042), (0.8315, 0.5556, 1.042), (0.8315, 0.5556, 3.042), (0.9239, 0.3827, 1.042), (0.9239, 0.3827, 3.042), (0.9808, 0.1951, 1.042), (0.9808, 0.1951, 3.042), (1.0, 5.807e-08, 1.042), (1.0, 5.807e-08, 3.042), (0.9808, -0.1951, 1.042), (0.9808, -0.1951, 3.042), (0.9239, -0.3827, 1.042), (0.9239, -0.3827, 3.042), (0.8315, -0.5556, 1.042), (0.8315, -0.5556, 3.042), (0.7071, -0.7071, 1.042), (0.7071, -0.7071, 3.042), (0.5556, -0.8315, 1.042), (0.5556, -0.8315, 3.042), (0.3827, -0.9239, 1.042), (0.3827, -0.9239, 3.042), (0.1951, -0.9808, 1.042), (0.1951, -0.9808, 3.042), (-3.258e-07, -1.0, 1.042), (-3.258e-07, -1.0, 3.042), (-0.1951, -0.9808, 1.042), (-0.1951, -0.9808, 3.042), (-0.3827, -0.9239, 1.042), (-0.3827, -0.9239, 3.042), (-0.5556, -0.8315, 1.042), (-0.5556, -0.8315, 3.042), (-0.7071, -0.7071, 1.042), (-0.7071, -0.7071, 3.042), (-0.8315, -0.5556, 1.042), (-0.8315, -0.5556, 3.042), (-0.9239, -0.3827, 1.042), (-0.9239, -0.3827, 3.042), (-0.9808, -0.1951, 1.042), (-0.9808, -0.1951, 3.042), (-1.0, 9.83e-07, 1.042), (-1.0, 9.83e-07, 3.042), (-0.9808, 0.1951, 1.042), (-0.9808, 0.1951, 3.042), (-0.9239, 0.3827, 1.042), (-0.9239, 0.3827, 3.042), (-0.8315, 0.5556, 1.042), (-0.8315, 0.5556, 3.042), (-0.7071, 0.7071, 1.042), (-0.7071, 0.7071, 3.042), (-0.5556, 0.8315, 1.042), (-0.5556, 0.8315, 3.042), (-0.3827, 0.9239, 1.042), (-0.3827, 0.9239, 3.042), (-0.1951, 0.9808, 1.042), (-0.1951, 0.9808, 3.042)], [], [(0, 1, 3, 2), (2, 3, 5, 4), (4, 5, 7, 6), (6, 7, 9, 8), (8, 9, 11, 10), (10, 11, 13, 12), (12, 13, 15, 14), (14, 15, 17, 16), (16, 17, 19, 18), (18, 19, 21, 20), (20, 21, 23, 22), (22, 23, 25, 24), (24, 25, 27, 26), (26, 27, 29, 28), (28, 29, 31, 30), (30, 31, 33, 32), (32, 33, 35, 34), (34, 35, 37, 36), (36, 37, 39, 38), (38, 39, 41, 40), (40, 41, 43, 42), (42, 43, 45, 44), (44, 45, 47, 46), (46, 47, 49, 48), (48, 49, 51, 50), (50, 51, 53, 52), (52, 53, 55, 54), (54, 55, 57, 56), (56, 57, 59, 58), (58, 59, 61, 60), (3, 1, 63, 61, 59, 57, 55, 53, 51, 49, 47, 45, 43, 41, 39, 37, 35, 33, 31, 29, 27, 25, 23, 21, 19, 17, 15, 13, 11, 9, 7, 5), (60, 61, 63, 62), (62, 63, 1, 0), (0, 2, 4, 6, 8, 10, 12, 14, 16, 18, 20, 22, 24, 26, 28, 30, 32, 34, 36, 38, 40, 42, 44, 46, 48, 50, 52, 54, 56, 58, 60, 62), (64, 65, 67, 66), (66, 67, 69, 68), (68, 69, 71, 70), (70, 71, 73, 72), (72, 73, 75, 74), (74, 75, 77, 76), (76, 77, 79, 78), (78, 79, 81, 80), (80, 81, 83, 82), (82, 83, 85, 84), (84, 85, 87, 86), (86, 87, 89, 88), (88, 89, 91, 90), (90, 91, 93, 92), (92, 93, 95, 94), (94, 95, 97, 96), (96, 97, 99, 98), (98, 99, 101, 100), (100, 101, 103, 102), (102, 103, 105, 104), (104, 105, 107, 106), (106, 107, 109, 108), (108, 109, 111, 110), (110, 111, 113, 112), (112, 113, 115, 114), (114, 115, 117, 116), (116, 117, 119, 118), (118, 119, 121, 120), (120, 121, 123, 122), (122, 123, 125, 124), (67, 65, 127, 125, 123, 121, 119, 117, 115, 113, 111, 109, 107, 105, 103, 101, 99, 97, 95, 93, 91, 89, 87, 85, 83, 81, 79, 77, 75, 73, 71, 69), (124, 125, 127, 126), (126, 127, 65, 64), (64, 66, 68, 70, 72, 74, 76, 78, 80, 82, 84, 86, 88, 90, 92, 94, 96, 98, 100, 102, 104, 106, 108, 110, 112, 114, 116, 118, 120, 122, 124, 126), (128, 129, 131, 130), (130, 131, 133, 132), (132, 133, 135, 134), (134, 135, 137, 136), (136, 137, 139, 138), (138, 139, 141, 140), (140, 141, 143, 142), (142, 143, 145, 144), (144, 145, 147, 146), (146, 147, 149, 148), (148, 149, 151, 150), (150, 151, 153, 152), (152, 153, 155, 154), (154, 155, 157, 156), (156, 157, 159, 158), (158, 159, 161, 160), (160, 161, 163, 162), (162, 163, 165, 164), (164, 165, 167, 166), (166, 167, 169, 168), (168, 169, 171, 170), (170, 171, 173, 172), (172, 173, 175, 174), (174, 175, 177, 176), (176, 177, 179, 178), (178, 179, 181, 180), (180, 181, 183, 182), (182, 183, 185, 184), (184, 185, 187, 186), (186, 187, 189, 188), (131, 129, 191, 189, 187, 185, 183, 181, 179, 177, 175, 173, 171, 169, 167, 165, 163, 161, 159, 157, 155, 153, 151, 149, 147, 145, 143, 141, 139, 137, 135, 133), (188, 189, 191, 190), (190, 191, 129, 128), (128, 130, 132, 134, 136, 138, 140, 142, 144, 146, 148, 150, 152, 154, 156, 158, 160, 162, 164, 166, 168, 170, 172, 174, 176, 178, 180, 182, 184, 186, 188, 190)])
me_cylinder_004.materials.append(mat_brass)
me_cylinder_004.use_remesh_preserve_volume = False
me_cylinder_004.use_remesh_preserve_attributes = False
me_cylinder_004.use_mirror_vertex_groups = False
me_cylinder_004.auto_texspace = False
me_cylinder_004.update()
me_cylinder = bpy.data.meshes.new('Cylinder')
me_cylinder.from_pydata([(0.0, 1.0, -1.0), (0.0, 1.0, 1.0), (0.1951, 0.9808, -1.0), (0.1951, 0.9808, 1.0), (0.3827, 0.9239, -1.0), (0.3827, 0.9239, 1.0), (0.5556, 0.8315, -1.0), (0.5556, 0.8315, 1.0), (0.7071, 0.7071, -1.0), (0.7071, 0.7071, 1.0), (0.8315, 0.5556, -1.0), (0.8315, 0.5556, 1.0), (0.9239, 0.3827, -1.0), (0.9239, 0.3827, 1.0), (0.9808, 0.1951, -1.0), (0.9808, 0.1951, 1.0), (1.0, 7.55e-08, -1.0), (1.0, 7.55e-08, 1.0), (0.9808, -0.1951, -1.0), (0.9808, -0.1951, 1.0), (0.9239, -0.3827, -1.0), (0.9239, -0.3827, 1.0), (0.8315, -0.5556, -1.0), (0.8315, -0.5556, 1.0), (0.7071, -0.7071, -1.0), (0.7071, -0.7071, 1.0), (0.5556, -0.8315, -1.0), (0.5556, -0.8315, 1.0), (0.3827, -0.9239, -1.0), (0.3827, -0.9239, 1.0), (0.1951, -0.9808, -1.0), (0.1951, -0.9808, 1.0), (-3.258e-07, -1.0, -1.0), (-3.258e-07, -1.0, 1.0), (-0.1951, -0.9808, -1.0), (-0.1951, -0.9808, 1.0), (-0.3827, -0.9239, -1.0), (-0.3827, -0.9239, 1.0), (-0.5556, -0.8315, -1.0), (-0.5556, -0.8315, 1.0), (-0.7071, -0.7071, -1.0), (-0.7071, -0.7071, 1.0), (-0.8315, -0.5556, -1.0), (-0.8315, -0.5556, 1.0), (-0.9239, -0.3827, -1.0), (-0.9239, -0.3827, 1.0), (-0.9808, -0.1951, -1.0), (-0.9808, -0.1951, 1.0), (-1.0, 9.656e-07, -1.0), (-1.0, 9.656e-07, 1.0), (-0.9808, 0.1951, -1.0), (-0.9808, 0.1951, 1.0), (-0.9239, 0.3827, -1.0), (-0.9239, 0.3827, 1.0), (-0.8315, 0.5556, -1.0), (-0.8315, 0.5556, 1.0), (-0.7071, 0.7071, -1.0), (-0.7071, 0.7071, 1.0), (-0.5556, 0.8315, -1.0), (-0.5556, 0.8315, 1.0), (-0.3827, 0.9239, -1.0), (-0.3827, 0.9239, 1.0), (-0.1951, 0.9808, -1.0), (-0.1951, 0.9808, 1.0), (0.06358, 0.3002, -1.675), (0.06358, 0.3002, 3.658), (0.117, 0.2949, -1.675), (0.117, 0.2949, 3.658), (0.1683, 0.2794, -1.675), (0.1683, 0.2794, 3.658), (0.2156, 0.2541, -1.675), (0.2156, 0.2541, 3.658), (0.257, 0.22, -1.675), (0.257, 0.22, 3.658), (0.2911, 0.1786, -1.675), (0.2911, 0.1786, 3.658), (0.3164, 0.1313, -1.675), (0.3164, 0.1313, 3.658), (0.3319, 0.07996, -1.675), (0.3319, 0.07996, 3.658), (0.3372, 0.02658, -1.675), (0.3372, 0.02658, 3.658), (0.3319, -0.0268, -1.675), (0.3319, -0.0268, 3.658), (0.3164, -0.07812, -1.675), (0.3164, -0.07812, 3.658), (0.2911, -0.1254, -1.675), (0.2911, -0.1254, 3.658), (0.257, -0.1669, -1.675), (0.257, -0.1669, 3.658), (0.2156, -0.2009, -1.675), (0.2156, -0.2009, 3.658), (0.1683, -0.2262, -1.675), (0.1683, -0.2262, 3.658), (0.117, -0.2418, -1.675), (0.117, -0.2418, 3.658), (0.06358, -0.247, -1.675), (0.06358, -0.247, 3.658), (0.01021, -0.2418, -1.675), (0.01021, -0.2418, 3.658), (-0.04112, -0.2262, -1.675), (-0.04112, -0.2262, 3.658), (-0.08842, -0.2009, -1.675), (-0.08842, -0.2009, 3.658), (-0.1299, -0.1669, -1.675), (-0.1299, -0.1669, 3.658), (-0.1639, -0.1254, -1.675), (-0.1639, -0.1254, 3.658), (-0.1892, -0.07812, -1.675), (-0.1892, -0.07812, 3.658), (-0.2048, -0.0268, -1.675), (-0.2048, -0.0268, 3.658), (-0.21, 0.02658, -1.675), (-0.21, 0.02658, 3.658), (-0.2048, 0.07996, -1.675), (-0.2048, 0.07996, 3.658), (-0.1892, 0.1313, -1.675), (-0.1892, 0.1313, 3.658), (-0.1639, 0.1786, -1.675), (-0.1639, 0.1786, 3.658), (-0.1299, 0.22, -1.675), (-0.1299, 0.22, 3.658), (-0.08842, 0.2541, -1.675), (-0.08842, 0.2541, 3.658), (-0.04112, 0.2794, -1.675), (-0.04112, 0.2794, 3.658), (0.01021, 0.2949, -1.675), (0.01021, 0.2949, 3.658), (0.0, 1.0, 1.042), (0.0, 1.0, 3.042), (0.1951, 0.9808, 1.042), (0.1951, 0.9808, 3.042), (0.3827, 0.9239, 1.042), (0.3827, 0.9239, 3.042), (0.5556, 0.8315, 1.042), (0.5556, 0.8315, 3.042), (0.7071, 0.7071, 1.042), (0.7071, 0.7071, 3.042), (0.8315, 0.5556, 1.042), (0.8315, 0.5556, 3.042), (0.9239, 0.3827, 1.042), (0.9239, 0.3827, 3.042), (0.9808, 0.1951, 1.042), (0.9808, 0.1951, 3.042), (1.0, 5.807e-08, 1.042), (1.0, 5.807e-08, 3.042), (0.9808, -0.1951, 1.042), (0.9808, -0.1951, 3.042), (0.9239, -0.3827, 1.042), (0.9239, -0.3827, 3.042), (0.8315, -0.5556, 1.042), (0.8315, -0.5556, 3.042), (0.7071, -0.7071, 1.042), (0.7071, -0.7071, 3.042), (0.5556, -0.8315, 1.042), (0.5556, -0.8315, 3.042), (0.3827, -0.9239, 1.042), (0.3827, -0.9239, 3.042), (0.1951, -0.9808, 1.042), (0.1951, -0.9808, 3.042), (-3.258e-07, -1.0, 1.042), (-3.258e-07, -1.0, 3.042), (-0.1951, -0.9808, 1.042), (-0.1951, -0.9808, 3.042), (-0.3827, -0.9239, 1.042), (-0.3827, -0.9239, 3.042), (-0.5556, -0.8315, 1.042), (-0.5556, -0.8315, 3.042), (-0.7071, -0.7071, 1.042), (-0.7071, -0.7071, 3.042), (-0.8315, -0.5556, 1.042), (-0.8315, -0.5556, 3.042), (-0.9239, -0.3827, 1.042), (-0.9239, -0.3827, 3.042), (-0.9808, -0.1951, 1.042), (-0.9808, -0.1951, 3.042), (-1.0, 9.83e-07, 1.042), (-1.0, 9.83e-07, 3.042), (-0.9808, 0.1951, 1.042), (-0.9808, 0.1951, 3.042), (-0.9239, 0.3827, 1.042), (-0.9239, 0.3827, 3.042), (-0.8315, 0.5556, 1.042), (-0.8315, 0.5556, 3.042), (-0.7071, 0.7071, 1.042), (-0.7071, 0.7071, 3.042), (-0.5556, 0.8315, 1.042), (-0.5556, 0.8315, 3.042), (-0.3827, 0.9239, 1.042), (-0.3827, 0.9239, 3.042), (-0.1951, 0.9808, 1.042), (-0.1951, 0.9808, 3.042)], [], [(0, 1, 3, 2), (2, 3, 5, 4), (4, 5, 7, 6), (6, 7, 9, 8), (8, 9, 11, 10), (10, 11, 13, 12), (12, 13, 15, 14), (14, 15, 17, 16), (16, 17, 19, 18), (18, 19, 21, 20), (20, 21, 23, 22), (22, 23, 25, 24), (24, 25, 27, 26), (26, 27, 29, 28), (28, 29, 31, 30), (30, 31, 33, 32), (32, 33, 35, 34), (34, 35, 37, 36), (36, 37, 39, 38), (38, 39, 41, 40), (40, 41, 43, 42), (42, 43, 45, 44), (44, 45, 47, 46), (46, 47, 49, 48), (48, 49, 51, 50), (50, 51, 53, 52), (52, 53, 55, 54), (54, 55, 57, 56), (56, 57, 59, 58), (58, 59, 61, 60), (3, 1, 63, 61, 59, 57, 55, 53, 51, 49, 47, 45, 43, 41, 39, 37, 35, 33, 31, 29, 27, 25, 23, 21, 19, 17, 15, 13, 11, 9, 7, 5), (60, 61, 63, 62), (62, 63, 1, 0), (0, 2, 4, 6, 8, 10, 12, 14, 16, 18, 20, 22, 24, 26, 28, 30, 32, 34, 36, 38, 40, 42, 44, 46, 48, 50, 52, 54, 56, 58, 60, 62), (64, 65, 67, 66), (66, 67, 69, 68), (68, 69, 71, 70), (70, 71, 73, 72), (72, 73, 75, 74), (74, 75, 77, 76), (76, 77, 79, 78), (78, 79, 81, 80), (80, 81, 83, 82), (82, 83, 85, 84), (84, 85, 87, 86), (86, 87, 89, 88), (88, 89, 91, 90), (90, 91, 93, 92), (92, 93, 95, 94), (94, 95, 97, 96), (96, 97, 99, 98), (98, 99, 101, 100), (100, 101, 103, 102), (102, 103, 105, 104), (104, 105, 107, 106), (106, 107, 109, 108), (108, 109, 111, 110), (110, 111, 113, 112), (112, 113, 115, 114), (114, 115, 117, 116), (116, 117, 119, 118), (118, 119, 121, 120), (120, 121, 123, 122), (122, 123, 125, 124), (67, 65, 127, 125, 123, 121, 119, 117, 115, 113, 111, 109, 107, 105, 103, 101, 99, 97, 95, 93, 91, 89, 87, 85, 83, 81, 79, 77, 75, 73, 71, 69), (124, 125, 127, 126), (126, 127, 65, 64), (64, 66, 68, 70, 72, 74, 76, 78, 80, 82, 84, 86, 88, 90, 92, 94, 96, 98, 100, 102, 104, 106, 108, 110, 112, 114, 116, 118, 120, 122, 124, 126), (128, 129, 131, 130), (130, 131, 133, 132), (132, 133, 135, 134), (134, 135, 137, 136), (136, 137, 139, 138), (138, 139, 141, 140), (140, 141, 143, 142), (142, 143, 145, 144), (144, 145, 147, 146), (146, 147, 149, 148), (148, 149, 151, 150), (150, 151, 153, 152), (152, 153, 155, 154), (154, 155, 157, 156), (156, 157, 159, 158), (158, 159, 161, 160), (160, 161, 163, 162), (162, 163, 165, 164), (164, 165, 167, 166), (166, 167, 169, 168), (168, 169, 171, 170), (170, 171, 173, 172), (172, 173, 175, 174), (174, 175, 177, 176), (176, 177, 179, 178), (178, 179, 181, 180), (180, 181, 183, 182), (182, 183, 185, 184), (184, 185, 187, 186), (186, 187, 189, 188), (131, 129, 191, 189, 187, 185, 183, 181, 179, 177, 175, 173, 171, 169, 167, 165, 163, 161, 159, 157, 155, 153, 151, 149, 147, 145, 143, 141, 139, 137, 135, 133), (188, 189, 191, 190), (190, 191, 129, 128), (128, 130, 132, 134, 136, 138, 140, 142, 144, 146, 148, 150, 152, 154, 156, 158, 160, 162, 164, 166, 168, 170, 172, 174, 176, 178, 180, 182, 184, 186, 188, 190)])
me_cylinder.materials.append(mat_brass)
me_cylinder.use_remesh_preserve_volume = False
me_cylinder.use_remesh_preserve_attributes = False
me_cylinder.use_mirror_vertex_groups = False
me_cylinder.auto_texspace = False
me_cylinder.update()
me_cube_012 = bpy.data.meshes.new('Cube.012')
me_cube_012.from_pydata([(-1.0, -1.0, -1.0), (-1.0, -1.0, 1.0), (-1.0, 1.0, -1.0), (-1.0, 1.0, 1.0), (1.0, -1.0, -1.0), (1.0, -1.0, 1.0), (1.0, 1.0, -1.0), (1.0, 1.0, 1.0)], [], [(0, 1, 3, 2), (2, 3, 7, 6), (6, 7, 5, 4), (4, 5, 1, 0), (2, 6, 4, 0), (7, 3, 1, 5)])
me_cube_012.use_remesh_preserve_volume = False
me_cube_012.use_remesh_preserve_attributes = False
me_cube_012.use_mirror_vertex_groups = False
me_cube_012.update()
me_cube_011 = bpy.data.meshes.new('Cube.011')
me_cube_011.from_pydata([(-1.0, -1.0, -1.0), (-1.0, -1.0, 1.0), (-1.0, 1.0, -1.0), (-1.0, 1.0, 1.0), (1.0, -1.0, -1.0), (1.0, -1.0, 1.0), (1.0, 1.0, -1.0), (1.0, 1.0, 1.0)], [], [(0, 1, 3, 2), (2, 3, 7, 6), (6, 7, 5, 4), (4, 5, 1, 0), (2, 6, 4, 0), (7, 3, 1, 5)])
me_cube_011.use_remesh_preserve_volume = False
me_cube_011.use_remesh_preserve_attributes = False
me_cube_011.use_mirror_vertex_groups = False
me_cube_011.update()
me_cuvert_002 = bpy.data.meshes.new('CUVert.002')
me_cuvert_002.from_pydata([(-0.01041, -0.119, 0.01107), (-0.01028, -0.1175, 0.02205), (-0.01006, -0.115, 0.03284), (-0.009753, -0.1115, 0.04335), (-0.009363, -0.107, 0.05349), (-0.008893, -0.1016, 0.06317), (-0.008347, -0.0954, 0.07232), (-0.00773, -0.08834, 0.08084), (-0.007047, -0.08054, 0.08868), (-0.006304, -0.07204, 0.09576), (-0.005507, -0.06293, 0.102), (-0.004663, -0.05328, 0.1074), (-0.003779, -0.04318, 0.1119), (-0.002863, -0.03271, 0.1154), (-0.001923, -0.02197, 0.118), (-0.000966, -0.01103, 0.1195), (-9.941e-07, 1.865e-07, 0.12), (0.000964, 0.01103, 0.1195), (0.001921, 0.02197, 0.118), (0.002861, 0.03271, 0.1154), (0.003777, 0.04318, 0.1119), (0.004661, 0.05329, 0.1074), (0.005505, 0.06293, 0.102), (0.006302, 0.07204, 0.09576), (0.007045, 0.08054, 0.08868), (0.007728, 0.08834, 0.08084), (0.008346, 0.0954, 0.07232), (0.008892, 0.1016, 0.06317), (0.009362, 0.107, 0.05349), (0.009752, 0.1115, 0.04335), (0.01006, 0.115, 0.03284), (0.01028, 0.1175, 0.02205), (0.01041, 0.119, 0.01107), (0.01046, 0.1195, -5.247e-09), (0.01041, 0.119, -0.01107), (0.01028, 0.1175, -0.02205), (0.01006, 0.115, -0.03284), (0.009753, 0.1115, -0.04335), (0.009363, 0.107, -0.05349), (0.008893, 0.1016, -0.06317), (0.008347, 0.0954, -0.07232), (0.00773, 0.08834, -0.08084), (0.007047, 0.08054, -0.08868), (0.006304, 0.07204, -0.09576), (0.005507, 0.06293, -0.102), (0.004663, 0.05328, -0.1074), (0.003779, 0.04318, -0.1119), (0.002863, 0.03271, -0.1154), (0.001923, 0.02197, -0.118), (0.000966, 0.01103, -0.1195), (9.952e-07, -1.991e-07, -0.12), (-0.000964, -0.01103, -0.1195), (-0.001921, -0.02197, -0.118), (-0.002861, -0.03271, -0.1154), (-0.003777, -0.04318, -0.1119), (-0.004661, -0.05329, -0.1074), (-0.005505, -0.06293, -0.102), (-0.006302, -0.07204, -0.09576), (-0.007045, -0.08054, -0.08868), (-0.007728, -0.08834, -0.08084), (-0.008346, -0.0954, -0.07232), (-0.008892, -0.1016, -0.06317), (-0.009362, -0.107, -0.05349), (-0.009752, -0.1115, -0.04335), (-0.01006, -0.115, -0.03284), (-0.01028, -0.1175, -0.02205), (-0.01041, -0.119, -0.01107), (-0.01046, -0.1195, 1.391e-07), (-0.8805, -0.1195, 0.01107), (-0.882, -0.118, 0.02205), (-0.8846, -0.1154, 0.03284), (-0.8881, -0.1119, 0.04335), (-0.8926, -0.1074, 0.05349), (-0.898, -0.102, 0.06317), (-0.9042, -0.09576, 0.07232), (-0.9113, -0.08868, 0.08084), (-0.9192, -0.08084, 0.08868), (-0.9277, -0.07232, 0.09576), (-0.9368, -0.06317, 0.102), (-0.9465, -0.05349, 0.1074), (-0.9567, -0.04335, 0.1119), (-0.9672, -0.03284, 0.1154), (-0.9779, -0.02205, 0.118), (-0.9889, -0.01107, 0.1195), (-1.0, -3.448e-07, 0.12), (-1.011, 0.01107, 0.1195), (-1.022, 0.02205, 0.118), (-1.033, 0.03284, 0.1154), (-1.043, 0.04335, 0.1119), (-1.053, 0.05349, 0.1074), (-1.063, 0.06317, 0.102), (-1.072, 0.07232, 0.09576), (-1.081, 0.08084, 0.08868), (-1.089, 0.08868, 0.08084), (-1.096, 0.09576, 0.07232), (-1.102, 0.102, 0.06317), (-1.107, 0.1074, 0.05349), (-1.112, 0.1119, 0.04335), (-1.115, 0.1154, 0.03284), (-1.118, 0.118, 0.02205), (-1.119, 0.1195, 0.01107), (-1.12, 0.12, 4.396e-07), (-1.119, 0.1195, -0.01107), (-1.118, 0.118, -0.02205), (-1.115, 0.1154, -0.03284), (-1.112, 0.1119, -0.04335), (-1.107, 0.1074, -0.05349), (-1.102, 0.102, -0.06317), (-1.096, 0.09576, -0.07232), (-1.089, 0.08868, -0.08084), (-1.081, 0.08084, -0.08868), (-1.072, 0.07232, -0.09576), (-1.063, 0.06317, -0.102), (-1.053, 0.05349, -0.1074), (-1.043, 0.04335, -0.1119), (-1.033, 0.03284, -0.1154), (-1.022, 0.02205, -0.118), (-1.011, 0.01107, -0.1195), (-1.0, 3.343e-07, -0.12), (-0.9889, -0.01107, -0.1195), (-0.978, -0.02205, -0.118), (-0.9672, -0.03284, -0.1154), (-0.9567, -0.04335, -0.1119), (-0.9465, -0.05349, -0.1074), (-0.9368, -0.06317, -0.102), (-0.9277, -0.07232, -0.09576), (-0.9192, -0.08084, -0.08868), (-0.9113, -0.08868, -0.08084), (-0.9042, -0.09576, -0.07232), (-0.898, -0.102, -0.06317), (-0.8926, -0.1074, -0.05349), (-0.8881, -0.1119, -0.04335), (-0.8846, -0.1154, -0.03284), (-0.882, -0.118, -0.02205), (-0.8805, -0.1195, -0.01107), (-0.88, -0.12, -3.058e-07), (-0.8805, -2.0, 0.01107), (-0.882, -2.0, 0.02205), (-0.8846, -2.0, 0.03284), (-0.8881, -2.0, 0.04335), (-0.8926, -2.0, 0.05349), (-0.898, -2.0, 0.06317), (-0.9042, -2.0, 0.07232), (-0.9113, -2.0, 0.08084), (-0.9192, -2.0, 0.08868), (-0.9277, -2.0, 0.09576), (-0.9368, -2.0, 0.102), (-0.9465, -2.0, 0.1074), (-0.9567, -2.0, 0.1119), (-0.9672, -2.0, 0.1154), (-0.9779, -2.0, 0.118), (-0.9889, -2.0, 0.1195), (-1.0, -2.0, 0.12), (-1.011, -2.0, 0.1195), (-1.022, -2.0, 0.118), (-1.033, -2.0, 0.1154), (-1.043, -2.0, 0.1119), (-1.053, -2.0, 0.1074), (-1.063, -2.0, 0.102), (-1.072, -2.0, 0.09576), (-1.081, -2.0, 0.08868), (-1.089, -2.0, 0.08084), (-1.096, -2.0, 0.07232), (-1.102, -2.0, 0.06317), (-1.107, -2.0, 0.05349), (-1.112, -2.0, 0.04335), (-1.115, -2.0, 0.03284), (-1.118, -2.0, 0.02205), (-1.119, -2.0, 0.01107), (-1.12, -2.0, 4.396e-07), (-1.119, -2.0, -0.01107), (-1.118, -2.0, -0.02205), (-1.115, -2.0, -0.03284), (-1.112, -2.0, -0.04335), (-1.107, -2.0, -0.05349), (-1.102, -2.0, -0.06317), (-1.096, -2.0, -0.07232), (-1.089, -2.0, -0.08084), (-1.081, -2.0, -0.08868), (-1.072, -2.0, -0.09576), (-1.063, -2.0, -0.102), (-1.053, -2.0, -0.1074), (-1.043, -2.0, -0.1119), (-1.033, -2.0, -0.1154), (-1.022, -2.0, -0.118), (-1.011, -2.0, -0.1195), (-1.0, -2.0, -0.12), (-0.9889, -2.0, -0.1195), (-0.978, -2.0, -0.118), (-0.9672, -2.0, -0.1154), (-0.9567, -2.0, -0.1119), (-0.9465, -2.0, -0.1074), (-0.9368, -2.0, -0.102), (-0.9277, -2.0, -0.09576), (-0.9192, -2.0, -0.08868), (-0.9113, -2.0, -0.08084), (-0.9042, -2.0, -0.07232), (-0.898, -2.0, -0.06317), (-0.8926, -2.0, -0.05349), (-0.8881, -2.0, -0.04335), (-0.8846, -2.0, -0.03284), (-0.882, -2.0, -0.02205), (-0.8805, -2.0, -0.01107), (-0.88, -2.0, -3.058e-07), (-1.0, -2.0, 7.451e-08)], [], [(0, 68, 135, 67), (1, 69, 68, 0), (2, 70, 69, 1), (3, 71, 70, 2), (4, 72, 71, 3), (5, 73, 72, 4), (6, 74, 73, 5), (7, 75, 74, 6), (8, 76, 75, 7), (9, 77, 76, 8), (10, 78, 77, 9), (11, 79, 78, 10), (12, 80, 79, 11), (13, 81, 80, 12), (14, 82, 81, 13), (15, 83, 82, 14), (16, 84, 83, 15), (17, 85, 84, 16), (18, 86, 85, 17), (19, 87, 86, 18), (20, 88, 87, 19), (21, 89, 88, 20), (22, 90, 89, 21), (23, 91, 90, 22), (24, 92, 91, 23), (25, 93, 92, 24), (26, 94, 93, 25), (27, 95, 94, 26), (28, 96, 95, 27), (29, 97, 96, 28), (30, 98, 97, 29), (31, 99, 98, 30), (32, 100, 99, 31), (33, 101, 100, 32), (34, 102, 101, 33), (35, 103, 102, 34), (36, 104, 103, 35), (37, 105, 104, 36), (38, 106, 105, 37), (39, 107, 106, 38), (40, 108, 107, 39), (41, 109, 108, 40), (42, 110, 109, 41), (43, 111, 110, 42), (44, 112, 111, 43), (45, 113, 112, 44), (46, 114, 113, 45), (47, 115, 114, 46), (48, 116, 115, 47), (49, 117, 116, 48), (50, 118, 117, 49), (51, 119, 118, 50), (52, 120, 119, 51), (53, 121, 120, 52), (54, 122, 121, 53), (55, 123, 122, 54), (56, 124, 123, 55), (57, 125, 124, 56), (58, 126, 125, 57), (59, 127, 126, 58), (60, 128, 127, 59), (61, 129, 128, 60), (62, 130, 129, 61), (63, 131, 130, 62), (64, 132, 131, 63), (65, 133, 132, 64), (66, 134, 133, 65), (67, 135, 134, 66), (68, 136, 203, 135), (69, 137, 136, 68), (70, 138, 137, 69), (71, 139, 138, 70), (72, 140, 139, 71), (73, 141, 140, 72), (74, 142, 141, 73), (75, 143, 142, 74), (76, 144, 143, 75), (77, 145, 144, 76), (78, 146, 145, 77), (79, 147, 146, 78), (80, 148, 147, 79), (81, 149, 148, 80), (82, 150, 149, 81), (83, 151, 150, 82), (84, 152, 151, 83), (85, 153, 152, 84), (86, 154, 153, 85), (87, 155, 154, 86), (88, 156, 155, 87), (89, 157, 156, 88), (90, 158, 157, 89), (91, 159, 158, 90), (92, 160, 159, 91), (93, 161, 160, 92), (94, 162, 161, 93), (95, 163, 162, 94), (96, 164, 163, 95), (97, 165, 164, 96), (98, 166, 165, 97), (99, 167, 166, 98), (100, 168, 167, 99), (101, 169, 168, 100), (102, 170, 169, 101), (103, 171, 170, 102), (104, 172, 171, 103), (105, 173, 172, 104), (106, 174, 173, 105), (107, 175, 174, 106), (108, 176, 175, 107), (109, 177, 176, 108), (110, 178, 177, 109), (111, 179, 178, 110), (112, 180, 179, 111), (113, 181, 180, 112), (114, 182, 181, 113), (115, 183, 182, 114), (116, 184, 183, 115), (117, 185, 184, 116), (118, 186, 185, 117), (119, 187, 186, 118), (120, 188, 187, 119), (121, 189, 188, 120), (122, 190, 189, 121), (123, 191, 190, 122), (124, 192, 191, 123), (125, 193, 192, 124), (126, 194, 193, 125), (127, 195, 194, 126), (128, 196, 195, 127), (129, 197, 196, 128), (130, 198, 197, 129), (131, 199, 198, 130), (132, 200, 199, 131), (133, 201, 200, 132), (134, 202, 201, 133), (135, 203, 202, 134), (202, 203, 204), (150, 151, 204), (141, 142, 204), (173, 174, 204), (179, 180, 204), (188, 189, 204), (192, 193, 204), (153, 154, 204), (149, 150, 204), (195, 196, 204), (154, 155, 204), (139, 140, 204), (143, 144, 204), (182, 183, 204), (169, 170, 204), (156, 157, 204), (137, 138, 204), (177, 178, 204), (200, 201, 204), (164, 165, 204), (186, 187, 204), (183, 184, 204), (184, 185, 204), (199, 200, 204), (142, 143, 204), (191, 192, 204), (172, 173, 204), (147, 148, 204), (201, 202, 204), (138, 139, 204), (193, 194, 204), (140, 141, 204), (160, 161, 204), (148, 149, 204), (165, 166, 204), (187, 188, 204), (190, 191, 204), (180, 181, 204), (145, 146, 204), (152, 153, 204), (159, 160, 204), (174, 175, 204), (189, 190, 204), (181, 182, 204), (162, 163, 204), (176, 177, 204), (198, 199, 204), (197, 198, 204), (163, 164, 204), (146, 147, 204), (167, 168, 204), (136, 137, 204), (168, 169, 204), (158, 159, 204), (166, 167, 204), (157, 158, 204), (185, 186, 204), (203, 136, 204), (170, 171, 204), (175, 176, 204), (144, 145, 204), (155, 156, 204), (171, 172, 204), (151, 152, 204), (194, 195, 204), (196, 197, 204), (161, 162, 204), (178, 179, 204)])
me_cuvert_002.materials.append(mat_brass)
me_cuvert_002.use_remesh_preserve_volume = False
me_cuvert_002.use_remesh_preserve_attributes = False
me_cuvert_002.use_mirror_vertex_groups = False
me_cuvert_002.auto_texspace = False
me_cuvert_002.update()
me_cube_001 = bpy.data.meshes.new('Cube.001')
me_cube_001.from_pydata([(-1.0, -1.0, -1.0), (-1.0, -1.0, 1.0), (-1.0, 1.0, -1.0), (-1.0, 1.0, 1.0), (1.0, -1.0, -1.0), (1.0, -1.0, 1.0), (1.0, 1.0, -1.0), (1.0, 1.0, 1.0)], [], [(0, 1, 3, 2), (2, 3, 7, 6), (6, 7, 5, 4), (4, 5, 1, 0), (2, 6, 4, 0), (7, 3, 1, 5)])
_uv = me_cube_001.uv_layers.new(name='UVMap')
_uv.uv.foreach_set('vector', [0.0, 0.0, 1.0, 0.0, 1.0, 1.0, 0.0, 1.0, 0.0, 0.0, 1.0, 0.0, 1.0, 1.0, 0.0, 1.0, 0.0, 0.0, 1.0, 0.0, 1.0, 1.0, 0.0, 1.0, 0.0, 0.0, 1.0, 0.0, 1.0, 1.0, 0.0, 1.0, 0.0, 0.0, 1.0, 0.0, 1.0, 1.0, 0.0, 1.0, 0.0, 0.0, 1.0, 0.0, 1.0, 1.0, 0.0, 1.0])
me_cube_001.materials.append(mat_clear_coated_wood)
me_cube_001.use_remesh_preserve_volume = False
me_cube_001.use_remesh_preserve_attributes = False
me_cube_001.use_mirror_vertex_groups = False
me_cube_001.update()
me_cube = bpy.data.meshes.new('Cube')
me_cube.from_pydata([(-1.0, -1.0, -1.0), (-1.0, -1.0, 1.0), (-1.0, 1.0, -1.0), (-1.0, 1.0, 1.0), (1.0, -1.0, -1.0), (1.0, -1.0, 1.0), (1.0, 1.0, -1.0), (1.0, 1.0, 1.0), (-0.9521, 0.8147, -0.0926), (-0.9518, 0.8149, -0.09184), (-0.9511, 0.8152, -0.0911), (-0.9503, 0.8158, -0.09038), (-0.9491, 0.8164, -0.08968), (-0.9478, 0.8172, -0.08902), (-0.9462, 0.818, -0.08839), (-0.9445, 0.8191, -0.0878), (-0.9425, 0.8202, -0.08726), (-0.9404, 0.8214, -0.08678), (-0.9381, 0.8227, -0.08635), (-0.9357, 0.8241, -0.08598), (-0.9332, 0.8255, -0.08567), (-0.9306, 0.827, -0.08543), (-0.9279, 0.8285, -0.08525), (-0.9252, 0.8301, -0.08515), (-0.9224, 0.8317, -0.08511), (-0.9196, 0.8333, -0.08515), (-0.9169, 0.8348, -0.08525), (-0.9142, 0.8363, -0.08543), (-0.9116, 0.8378, -0.08567), (-0.9091, 0.8393, -0.08598), (-0.9067, 0.8407, -0.08635), (-0.9044, 0.842, -0.08678), (-0.9023, 0.8432, -0.08726), (-0.9003, 0.8443, -0.0878), (-0.8985, 0.8453, -0.08839), (-0.897, 0.8462, -0.08902), (-0.8956, 0.847, -0.08968), (-0.8945, 0.8476, -0.09038), (-0.8937, 0.8481, -0.0911), (-0.893, 0.8485, -0.09184), (-0.8926, 0.8487, -0.0926), (-0.8925, 0.8488, -0.09336), (-0.8926, 0.8487, -0.09412), (-0.893, 0.8485, -0.09487), (-0.8937, 0.8481, -0.09562), (-0.8945, 0.8476, -0.09634), (-0.8956, 0.847, -0.09703), (-0.897, 0.8462, -0.0977), (-0.8985, 0.8453, -0.09833), (-0.9003, 0.8443, -0.09891), (-0.9023, 0.8432, -0.09945), (-0.9044, 0.842, -0.09994), (-0.9067, 0.8407, -0.1004), (-0.9091, 0.8393, -0.1007), (-0.9116, 0.8378, -0.101), (-0.9142, 0.8363, -0.1013), (-0.9169, 0.8348, -0.1015), (-0.9196, 0.8333, -0.1016), (-0.9224, 0.8317, -0.1016), (-0.9251, 0.8301, -0.1016), (-0.9279, 0.8285, -0.1015), (-0.9306, 0.827, -0.1013), (-0.9332, 0.8255, -0.101), (-0.9357, 0.8241, -0.1007), (-0.9381, 0.8227, -0.1004), (-0.9404, 0.8214, -0.09994), (-0.9425, 0.8202, -0.09945), (-0.9445, 0.8191, -0.09891), (-0.9462, 0.818, -0.09833), (-0.9478, 0.8172, -0.0977), (-0.9491, 0.8164, -0.09703), (-0.9503, 0.8158, -0.09634), (-0.9511, 0.8152, -0.09562), (-0.9518, 0.8149, -0.09487), (-0.9521, 0.8147, -0.09412), (-0.9523, 0.8146, -0.09336), (-3.438, 0.8146, -0.0926), (-3.443, 0.8148, -0.09184), (-3.45, 0.8152, -0.0911), (-3.46, 0.8157, -0.09038), (-3.473, 0.8163, -0.08968), (-3.488, 0.8171, -0.08902), (-3.506, 0.818, -0.08839), (-3.526, 0.819, -0.0878), (-3.549, 0.8201, -0.08726), (-3.573, 0.8213, -0.08678), (-3.599, 0.8227, -0.08635), (-3.627, 0.824, -0.08598), (-3.656, 0.8255, -0.08567), (-3.686, 0.827, -0.08543), (-3.717, 0.8285, -0.08525), (-3.748, 0.8301, -0.08515), (-3.78, 0.8317, -0.08511), (-3.811, 0.8333, -0.08515), (-3.843, 0.8348, -0.08525), (-3.873, 0.8364, -0.08543), (-3.903, 0.8379, -0.08567), (-3.932, 0.8393, -0.08598), (-3.96, 0.8407, -0.08635), (-3.986, 0.842, -0.08678), (-4.011, 0.8432, -0.08726), (-4.033, 0.8443, -0.0878), (-4.053, 0.8454, -0.08839), (-4.071, 0.8463, -0.08902), (-4.086, 0.847, -0.08968), (-4.099, 0.8477, -0.09038), (-4.109, 0.8482, -0.0911), (-4.117, 0.8485, -0.09184), (-4.121, 0.8487, -0.0926), (-4.122, 0.8488, -0.09336), (-4.121, 0.8487, -0.09412), (-4.117, 0.8485, -0.09487), (-4.109, 0.8482, -0.09562), (-4.099, 0.8477, -0.09634), (-4.086, 0.847, -0.09703), (-4.071, 0.8463, -0.0977), (-4.053, 0.8454, -0.09833), (-4.033, 0.8443, -0.09891), (-4.011, 0.8432, -0.09945), (-3.986, 0.842, -0.09994), (-3.96, 0.8407, -0.1004), (-3.932, 0.8393, -0.1007), (-3.903, 0.8379, -0.101), (-3.873, 0.8364, -0.1013), (-3.843, 0.8348, -0.1015), (-3.811, 0.8333, -0.1016), (-3.78, 0.8317, -0.1016), (-3.748, 0.8301, -0.1016), (-3.717, 0.8285, -0.1015), (-3.686, 0.827, -0.1013), (-3.656, 0.8255, -0.101), (-3.627, 0.824, -0.1007), (-3.599, 0.8227, -0.1004), (-3.573, 0.8213, -0.09994), (-3.549, 0.8201, -0.09945), (-3.526, 0.819, -0.09891), (-3.506, 0.818, -0.09833), (-3.488, 0.8171, -0.0977), (-3.473, 0.8163, -0.09703), (-3.46, 0.8157, -0.09634), (-3.45, 0.8152, -0.09562), (-3.443, 0.8148, -0.09487), (-3.438, 0.8146, -0.09412), (-3.437, 0.8145, -0.09336), (-3.438, 0.546, -0.0926), (-3.443, 0.546, -0.09184), (-3.45, 0.546, -0.0911), (-3.46, 0.546, -0.09038), (-3.473, 0.546, -0.08968), (-3.488, 0.546, -0.08902), (-3.506, 0.546, -0.08839), (-3.526, 0.546, -0.0878), (-3.549, 0.546, -0.08726), (-3.573, 0.546, -0.08678), (-3.599, 0.546, -0.08635), (-3.627, 0.546, -0.08598), (-3.656, 0.546, -0.08567), (-3.686, 0.546, -0.08543), (-3.717, 0.546, -0.08525), (-3.748, 0.546, -0.08515), (-3.78, 0.546, -0.08511), (-3.811, 0.546, -0.08515), (-3.843, 0.546, -0.08525), (-3.873, 0.546, -0.08543), (-3.903, 0.546, -0.08567), (-3.932, 0.546, -0.08598), (-3.96, 0.546, -0.08635), (-3.986, 0.546, -0.08678), (-4.011, 0.546, -0.08726), (-4.033, 0.546, -0.0878), (-4.053, 0.546, -0.08839), (-4.071, 0.546, -0.08902), (-4.086, 0.546, -0.08968), (-4.099, 0.546, -0.09038), (-4.109, 0.546, -0.0911), (-4.117, 0.546, -0.09184), (-4.121, 0.546, -0.0926), (-4.122, 0.546, -0.09336), (-4.121, 0.546, -0.09412), (-4.117, 0.546, -0.09487), (-4.109, 0.546, -0.09562), (-4.099, 0.546, -0.09634), (-4.086, 0.546, -0.09703), (-4.071, 0.546, -0.0977), (-4.053, 0.546, -0.09833), (-4.033, 0.546, -0.09891), (-4.011, 0.546, -0.09945), (-3.986, 0.546, -0.09994), (-3.96, 0.546, -0.1004), (-3.932, 0.546, -0.1007), (-3.903, 0.546, -0.101), (-3.873, 0.546, -0.1013), (-3.843, 0.546, -0.1015), (-3.811, 0.546, -0.1016), (-3.78, 0.546, -0.1016), (-3.748, 0.546, -0.1016), (-3.717, 0.546, -0.1015), (-3.686, 0.546, -0.1013), (-3.656, 0.546, -0.101), (-3.627, 0.546, -0.1007), (-3.599, 0.546, -0.1004), (-3.573, 0.546, -0.09994), (-3.549, 0.546, -0.09945), (-3.526, 0.546, -0.09891), (-3.506, 0.546, -0.09833), (-3.488, 0.546, -0.0977), (-3.473, 0.546, -0.09703), (-3.46, 0.546, -0.09634), (-3.45, 0.546, -0.09562), (-3.443, 0.546, -0.09487), (-3.438, 0.546, -0.09412), (-3.437, 0.546, -0.09336), (-3.78, 0.546, -0.09336)], [], [(0, 1, 3, 2), (2, 3, 7, 6), (6, 7, 5, 4), (4, 5, 1, 0), (2, 6, 4, 0), (7, 3, 1, 5), (8, 76, 143, 75), (9, 77, 76, 8), (10, 78, 77, 9), (11, 79, 78, 10), (12, 80, 79, 11), (13, 81, 80, 12), (14, 82, 81, 13), (15, 83, 82, 14), (16, 84, 83, 15), (17, 85, 84, 16), (18, 86, 85, 17), (19, 87, 86, 18), (20, 88, 87, 19), (21, 89, 88, 20), (22, 90, 89, 21), (23, 91, 90, 22), (24, 92, 91, 23), (25, 93, 92, 24), (26, 94, 93, 25), (27, 95, 94, 26), (28, 96, 95, 27), (29, 97, 96, 28), (30, 98, 97, 29), (31, 99, 98, 30), (32, 100, 99, 31), (33, 101, 100, 32), (34, 102, 101, 33), (35, 103, 102, 34), (36, 104, 103, 35), (37, 105, 104, 36), (38, 106, 105, 37), (39, 107, 106, 38), (40, 108, 107, 39), (41, 109, 108, 40), (42, 110, 109, 41), (43, 111, 110, 42), (44, 112, 111, 43), (45, 113, 112, 44), (46, 114, 113, 45), (47, 115, 114, 46), (48, 116, 115, 47), (49, 117, 116, 48), (50, 118, 117, 49), (51, 119, 118, 50), (52, 120, 119, 51), (53, 121, 120, 52), (54, 122, 121, 53), (55, 123, 122, 54), (56, 124, 123, 55), (57, 125, 124, 56), (58, 126, 125, 57), (59, 127, 126, 58), (60, 128, 127, 59), (61, 129, 128, 60), (62, 130, 129, 61), (63, 131, 130, 62), (64, 132, 131, 63), (65, 133, 132, 64), (66, 134, 133, 65), (67, 135, 134, 66), (68, 136, 135, 67), (69, 137, 136, 68), (70, 138, 137, 69), (71, 139, 138, 70), (72, 140, 139, 71), (73, 141, 140, 72), (74, 142, 141, 73), (75, 143, 142, 74), (76, 144, 211, 143), (77, 145, 144, 76), (78, 146, 145, 77), (79, 147, 146, 78), (80, 148, 147, 79), (81, 149, 148, 80), (82, 150, 149, 81), (83, 151, 150, 82), (84, 152, 151, 83), (85, 153, 152, 84), (86, 154, 153, 85), (87, 155, 154, 86), (88, 156, 155, 87), (89, 157, 156, 88), (90, 158, 157, 89), (91, 159, 158, 90), (92, 160, 159, 91), (93, 161, 160, 92), (94, 162, 161, 93), (95, 163, 162, 94), (96, 164, 163, 95), (97, 165, 164, 96), (98, 166, 165, 97), (99, 167, 166, 98), (100, 168, 167, 99), (101, 169, 168, 100), (102, 170, 169, 101), (103, 171, 170, 102), (104, 172, 171, 103), (105, 173, 172, 104), (106, 174, 173, 105), (107, 175, 174, 106), (108, 176, 175, 107), (109, 177, 176, 108), (110, 178, 177, 109), (111, 179, 178, 110), (112, 180, 179, 111), (113, 181, 180, 112), (114, 182, 181, 113), (115, 183, 182, 114), (116, 184, 183, 115), (117, 185, 184, 116), (118, 186, 185, 117), (119, 187, 186, 118), (120, 188, 187, 119), (121, 189, 188, 120), (122, 190, 189, 121), (123, 191, 190, 122), (124, 192, 191, 123), (125, 193, 192, 124), (126, 194, 193, 125), (127, 195, 194, 126), (128, 196, 195, 127), (129, 197, 196, 128), (130, 198, 197, 129), (131, 199, 198, 130), (132, 200, 199, 131), (133, 201, 200, 132), (134, 202, 201, 133), (135, 203, 202, 134), (136, 204, 203, 135), (137, 205, 204, 136), (138, 206, 205, 137), (139, 207, 206, 138), (140, 208, 207, 139), (141, 209, 208, 140), (142, 210, 209, 141), (143, 211, 210, 142), (210, 211, 212), (158, 159, 212), (149, 150, 212), (181, 182, 212), (187, 188, 212), (196, 197, 212), (200, 201, 212), (161, 162, 212), (157, 158, 212), (203, 204, 212), (162, 163, 212), (147, 148, 212), (151, 152, 212), (190, 191, 212), (177, 178, 212), (164, 165, 212), (145, 146, 212), (185, 186, 212), (208, 209, 212), (172, 173, 212), (194, 195, 212), (191, 192, 212), (192, 193, 212), (207, 208, 212), (150, 151, 212), (199, 200, 212), (180, 181, 212), (155, 156, 212), (209, 210, 212), (146, 147, 212), (201, 202, 212), (148, 149, 212), (168, 169, 212), (156, 157, 212), (173, 174, 212), (195, 196, 212), (198, 199, 212), (188, 189, 212), (153, 154, 212), (160, 161, 212), (167, 168, 212), (182, 183, 212), (197, 198, 212), (189, 190, 212), (170, 171, 212), (184, 185, 212), (206, 207, 212), (205, 206, 212), (171, 172, 212), (154, 155, 212), (175, 176, 212), (144, 145, 212), (176, 177, 212), (166, 167, 212), (174, 175, 212), (165, 166, 212), (193, 194, 212), (211, 144, 212), (178, 179, 212), (183, 184, 212), (152, 153, 212), (163, 164, 212), (179, 180, 212), (159, 160, 212), (202, 203, 212), (204, 205, 212), (169, 170, 212), (186, 187, 212)])
me_cube.polygons.foreach_set('material_index', [0, 0, 0, 0, 0, 0, 1, 1, 1, 1, 1, 1, 1, 1, 1, 1, 1, 1, 1, 1, 1, 1, 1, 1, 1, 1, 1, 1, 1, 1, 1, 1, 1, 1, 1, 1, 1, 1, 1, 1, 1, 1, 1, 1, 1, 1, 1, 1, 1, 1, 1, 1, 1, 1, 1, 1, 1, 1, 1, 1, 1, 1, 1, 1, 1, 1, 1, 1, 1, 1, 1, 1, 1, 1, 1, 1, 1, 1, 1, 1, 1, 1, 1, 1, 1, 1, 1, 1, 1, 1, 1, 1, 1, 1, 1, 1, 1, 1, 1, 1, 1, 1, 1, 1, 1, 1, 1, 1, 1, 1, 1, 1, 1, 1, 1, 1, 1, 1, 1, 1, 1, 1, 1, 1, 1, 1, 1, 1, 1, 1, 1, 1, 1, 1, 1, 1, 1, 1, 1, 1, 1, 1, 1, 1, 1, 1, 1, 1, 1, 1, 1, 1, 1, 1, 1, 1, 1, 1, 1, 1, 1, 1, 1, 1, 1, 1, 1, 1, 1, 1, 1, 1, 1, 1, 1, 1, 1, 1, 1, 1, 1, 1, 1, 1, 1, 1, 1, 1, 1, 1, 1, 1, 1, 1, 1, 1, 1, 1, 1, 1, 1, 1, 1, 1, 1, 1, 1, 1, 1, 1])
me_cube.materials.append(mat_clear_coated_wood)
me_cube.materials.append(mat_brass)
me_cube.use_remesh_preserve_volume = False
me_cube.use_remesh_preserve_attributes = False
me_cube.use_mirror_vertex_groups = False
me_cube.update()
me_cube_000 = bpy.data.meshes.new('Cube.000')
me_cube_000.from_pydata([(-0.9836, -1.002, -1.0), (-0.9836, -1.002, 0.7579), (-0.9835, -0.4079, -1.0), (-0.9835, -0.4079, 0.7579), (0.3498, -0.9041, -1.0), (0.3498, -0.9041, 0.7579), (0.3498, -0.4079, -1.0), (0.3498, -0.4079, 0.7579), (-0.9836, -0.7755, -1.0), (-0.9836, -0.7755, 0.7579), (0.3498, -0.715, -1.0), (0.3498, -0.715, 0.7579), (-1.65, -0.7755, -1.0), (-1.65, -1.002, -1.0), (-1.65, -1.002, 0.7579), (-1.65, -0.7755, 0.7579), (-0.9835, -0.3923, 0.7579), (-0.9835, -0.3923, -1.0), (0.3498, -0.3923, -1.0), (0.3498, -0.3923, 0.7579), (-0.9794, -1.002, 0.724), (-0.9794, -0.4083, 0.724), (0.354, -0.4083, 0.724), (0.3539, -0.9045, 0.724), (0.3539, -0.7155, 0.724), (-0.9794, -0.776, 0.724), (-1.646, -1.002, 0.724), (-1.646, -0.776, 0.724), (-0.9794, -0.3928, 0.724), (0.354, -0.3928, 0.724), (-0.9836, 0.2933, -1.0), (-0.9836, 0.2933, 0.7579), (-1.65, 0.9981, -1.0), (-1.65, 0.9981, 0.7579), (0.3498, 0.2933, -1.0), (0.3498, 0.2933, 0.7579), (0.3498, 0.908, -1.0), (0.3498, 0.908, 0.7579), (-0.9836, 0.6831, -1.0), (-0.9836, 0.6831, 0.7579), (0.3498, 0.6333, -1.0), (0.3498, 0.6333, 0.7579), (-1.65, 0.6831, -1.0), (-1.65, 0.6831, 0.7579), (-1.65, 0.6831, -1.0), (-1.65, 0.6831, 0.7579), (-1.65, 0.6831, 0.7579), (0.3498, 0.6624, -1.0), (-1.65, 0.6831, -1.0), (0.3498, 0.6624, 0.7579), (-0.9836, 0.2777, -1.0), (-0.9836, 0.2777, 0.7579), (0.3498, 0.2777, 0.7579), (0.3498, 0.2777, -1.0), (-0.9836, 0.2933, 0.724), (-1.65, 0.9981, 0.724), (0.3498, 0.908, 0.724), (0.3498, 0.2933, 0.724), (0.3498, 0.6333, 0.724), (-0.9836, 0.6831, 0.724), (0.3498, 0.6624, 0.724), (-1.65, 0.6831, 0.724), (-0.9836, 0.2777, 0.724), (0.3498, 0.2777, 0.724), (-1.29, -0.4083, 0.7239), (-1.295, -0.4079, -1.0), (-1.29, -0.3928, 0.7239), (-1.295, -0.3923, -1.0), (-1.295, -0.3923, 0.7578), (-1.295, -0.4079, 0.7578), (-1.295, 0.2933, 0.7239), (-1.295, 0.2933, 0.7578), (-1.295, 0.2777, 0.7239), (-1.295, 0.2777, 0.7578), (-1.295, 0.2777, -1.0), (-1.295, 0.2933, -1.0)], [(42, 38), (39, 43), (44, 42), (43, 45)], [(25, 9, 3, 21), (22, 6, 18, 29), (24, 11, 5, 23), (23, 5, 1, 20), (8, 10, 4, 0), (11, 9, 1, 5), (7, 3, 9, 11), (2, 6, 10, 8), (22, 7, 11, 24), (20, 1, 14, 26), (26, 14, 15, 27), (25, 8, 12, 27), (1, 9, 15, 14), (8, 0, 13, 12), (28, 16, 19, 29), (6, 2, 17, 18), (3, 7, 19, 16), (28, 17, 67, 66), (51, 31, 71, 73), (17, 28, 29, 18), (9, 25, 27, 15), (13, 26, 27, 12), (0, 20, 26, 13), (6, 22, 24, 10), (4, 23, 20, 0), (10, 24, 23, 4), (7, 22, 29, 19), (8, 25, 21, 2), (61, 46, 33, 55), (55, 33, 37, 56), (58, 41, 35, 57), (30, 34, 53, 50), (38, 40, 34, 30), (41, 39, 31, 35), (60, 49, 41, 58), (54, 31, 39, 59), (56, 37, 49, 60), (59, 39, 46, 61), (63, 52, 51, 62), (35, 31, 51, 52), (57, 35, 52, 63), (17, 2, 65, 67), (50, 62, 72, 74), (34, 57, 63, 53), (53, 63, 62, 50), (38, 59, 61, 48), (36, 56, 60, 47), (30, 54, 59, 38), (47, 60, 58, 40), (40, 58, 57, 34), (32, 55, 56, 36), (48, 61, 55, 32), (64, 69, 68, 66), (65, 64, 66, 67), (70, 75, 74, 72), (71, 70, 72, 73), (62, 51, 73, 72), (3, 16, 68, 69), (54, 30, 75, 70), (31, 54, 70, 71), (30, 50, 74, 75), (21, 3, 69, 64), (2, 21, 64, 65), (16, 28, 66, 68), (66, 28, 29, 63, 62, 72), (68, 66, 72, 73), (19, 29, 63, 52)])
me_cube_000.materials.append(mat_concrete)
me_cube_000.use_remesh_preserve_volume = False
me_cube_000.use_remesh_preserve_attributes = False
me_cube_000.use_mirror_vertex_groups = False
me_cube_000.update()
me_cube_147 = bpy.data.meshes.new('Cube.147')
me_cube_147.from_pydata([(-10.92, -8.93, 0.0), (-10.92, -8.93, 0.59), (-10.91, -0.7979, 0.0), (-10.91, -0.7979, 0.59), (-0.01013, -9.311, 0.0), (-0.01013, -9.311, 0.59), (0.0, 0.0, 0.0), (0.0, 0.0, 0.59)], [], [(0, 1, 3, 2), (2, 3, 7, 6), (6, 7, 5, 4), (4, 5, 1, 0), (2, 6, 4, 0), (7, 3, 1, 5)])
me_cube_147.use_remesh_preserve_volume = False
me_cube_147.use_remesh_preserve_attributes = False
me_cube_147.use_mirror_vertex_groups = False
me_cube_147.update()
me_cube_146 = bpy.data.meshes.new('Cube.146')
me_cube_146.from_pydata([(-10.92, -8.93, 0.0), (-10.92, -8.93, 0.55), (-10.91, -0.7979, 0.0), (-10.91, -0.7979, 0.55), (-0.01013, -9.311, 0.0), (-0.01013, -9.311, 0.55), (0.0, 0.0, 0.0), (0.0, 0.0, 0.55)], [], [(0, 1, 3, 2), (2, 3, 7, 6), (6, 7, 5, 4), (4, 5, 1, 0), (2, 6, 4, 0), (7, 3, 1, 5)])
me_cube_146.use_remesh_preserve_volume = False
me_cube_146.use_remesh_preserve_attributes = False
me_cube_146.use_mirror_vertex_groups = False
me_cube_146.update()
me_cube_062 = bpy.data.meshes.new('Cube.062')
me_cube_062.from_pydata([(-11.91, 4.066, -0.08)], [], [])
me_cube_062.use_remesh_preserve_volume = False
me_cube_062.use_remesh_preserve_attributes = False
me_cube_062.use_mirror_vertex_groups = False
me_cube_062.update()
me_cube_128 = bpy.data.meshes.new('Cube.128')
me_cube_128.from_pydata([], [], [])
me_cube_128.use_remesh_preserve_volume = False
me_cube_128.use_remesh_preserve_attributes = False
me_cube_128.use_mirror_vertex_groups = False
me_cube_128.update()
me_cube_075 = bpy.data.meshes.new('Cube.075')
me_cube_075.from_pydata([(-0.9836, -1.002, -1.265), (-0.9836, -1.002, 1.0), (-0.9836, 0.9981, -1.265), (-0.9836, 0.9981, 1.0), (1.016, -0.9041, -1.265), (1.016, -0.9041, 1.0), (1.016, 0.908, -1.265), (1.016, 0.908, 1.0)], [], [(0, 1, 3, 2), (2, 3, 7, 6), (6, 7, 5, 4), (4, 5, 1, 0), (2, 6, 4, 0), (7, 3, 1, 5)])
me_cube_075.use_remesh_preserve_volume = False
me_cube_075.use_remesh_preserve_attributes = False
me_cube_075.use_mirror_vertex_groups = False
me_cube_075.update()
me_cube_074 = bpy.data.meshes.new('Cube.074')
me_cube_074.from_pydata([(-5.854, -0.2352, -2.065), (-5.854, -0.2352, 2.065), (-5.431, 0.2324, -2.065), (-5.431, 0.2324, 2.065), (5.94, -0.2176, -2.065), (5.94, -0.2176, 2.065), (5.484, 0.2324, -2.065), (5.484, 0.2324, 2.065)], [], [(0, 1, 3, 2), (2, 3, 7, 6), (6, 7, 5, 4), (4, 5, 1, 0), (2, 6, 4, 0), (7, 3, 1, 5)])
me_cube_074.use_remesh_preserve_volume = False
me_cube_074.use_remesh_preserve_attributes = False
me_cube_074.use_mirror_vertex_groups = False
me_cube_074.update()
me_cube_073 = bpy.data.meshes.new('Cube.073')
me_cube_073.from_pydata([(-0.9318, -1.012, -1.0), (-0.9318, -1.012, 1.0), (-0.9966, 0.9876, -1.0), (-0.9966, 0.9876, 1.0), (0.9248, -1.012, -1.0), (0.9248, -1.012, 1.0), (1.003, 0.9876, -1.0), (1.003, 0.9876, 1.0)], [], [(0, 1, 3, 2), (2, 3, 7, 6), (6, 7, 5, 4), (4, 5, 1, 0), (2, 6, 4, 0), (7, 3, 1, 5)])
me_cube_073.use_remesh_preserve_volume = False
me_cube_073.use_remesh_preserve_attributes = False
me_cube_073.use_mirror_vertex_groups = False
me_cube_073.update()
me_cube_071 = bpy.data.meshes.new('Cube.071')
me_cube_071.from_pydata([(-0.2518, -6.485, -2.065), (-0.2518, -6.485, 2.065), (-0.2518, 6.47, -2.065), (-0.2518, 6.47, 2.065), (0.1982, -6.929, -2.065), (0.1982, -6.929, 2.065), (0.1982, 6.941, -2.065), (0.1982, 6.941, 2.065), (0.1982, -6.929, -2.065), (0.1982, -6.929, 2.065), (0.1982, 6.941, -2.065), (0.1982, 6.941, 2.065)], [], [(0, 1, 3, 2), (2, 3, 7, 6), (6, 7, 5, 4), (4, 5, 1, 0), (2, 6, 4, 0), (7, 3, 1, 5), (10, 11, 9, 8)])
me_cube_071.use_remesh_preserve_volume = False
me_cube_071.use_remesh_preserve_attributes = False
me_cube_071.use_mirror_vertex_groups = False
me_cube_071.update()
me_cube_061 = bpy.data.meshes.new('Cube.061')
me_cube_061.from_pydata([(-0.9318, -1.012, -1.0), (-0.9318, -1.012, 1.0), (-0.9966, 0.9876, -1.0), (-0.9966, 0.9876, 1.0), (0.9248, -1.012, -1.0), (0.9248, -1.012, 1.0), (1.003, 0.9876, -1.0), (1.003, 0.9876, 1.0)], [], [(0, 1, 3, 2), (2, 3, 7, 6), (6, 7, 5, 4), (4, 5, 1, 0), (2, 6, 4, 0), (7, 3, 1, 5)])
me_cube_061.use_remesh_preserve_volume = False
me_cube_061.use_remesh_preserve_attributes = False
me_cube_061.use_mirror_vertex_groups = False
me_cube_061.update()
me_cube_060 = bpy.data.meshes.new('Cube.060')
me_cube_060.from_pydata([(-5.854, -0.2352, -2.065), (-5.854, -0.2352, 2.065), (-5.431, 0.2324, -2.065), (-5.431, 0.2324, 2.065), (5.94, -0.2176, -2.065), (5.94, -0.2176, 2.065), (5.484, 0.2324, -2.065), (5.484, 0.2324, 2.065)], [], [(0, 1, 3, 2), (2, 3, 7, 6), (6, 7, 5, 4), (4, 5, 1, 0), (2, 6, 4, 0), (7, 3, 1, 5)])
me_cube_060.use_remesh_preserve_volume = False
me_cube_060.use_remesh_preserve_attributes = False
me_cube_060.use_mirror_vertex_groups = False
me_cube_060.update()
me_cube_054 = bpy.data.meshes.new('Cube.054')
me_cube_054.from_pydata([(-0.2518, -6.485, -2.065), (-0.2518, -6.485, 2.065), (-0.2518, 6.47, -2.065), (-0.2518, 6.47, 2.065), (0.1982, -6.929, -2.065), (0.1982, -6.929, 2.065), (0.1982, 6.941, -2.065), (0.1982, 6.941, 2.065), (0.1982, -6.929, -2.065), (0.1982, -6.929, 2.065), (0.1982, 6.941, -2.065), (0.1982, 6.941, 2.065)], [], [(0, 1, 3, 2), (2, 3, 7, 6), (6, 7, 5, 4), (4, 5, 1, 0), (2, 6, 4, 0), (7, 3, 1, 5), (10, 11, 9, 8)])
me_cube_054.use_remesh_preserve_volume = False
me_cube_054.use_remesh_preserve_attributes = False
me_cube_054.use_mirror_vertex_groups = False
me_cube_054.update()
me_cube_009 = bpy.data.meshes.new('Cube.009')
me_cube_009.from_pydata([(-10.92, -8.93, 0.0), (-10.92, -8.93, 0.59), (-10.91, -0.7979, 0.0), (-10.91, -0.7979, 0.59), (-0.01013, -9.311, 0.0), (-0.01013, -9.311, 0.59), (0.0, 0.0, 0.0), (0.0, 0.0, 0.59)], [], [(0, 1, 3, 2), (2, 3, 7, 6), (6, 7, 5, 4), (4, 5, 1, 0), (2, 6, 4, 0), (7, 3, 1, 5)])
me_cube_009.use_remesh_preserve_volume = False
me_cube_009.use_remesh_preserve_attributes = False
me_cube_009.use_mirror_vertex_groups = False
me_cube_009.update()
me_cucube_002 = bpy.data.meshes.new('CUCube.002')
me_cucube_002.from_pydata([(-0.9836, 0.6831, 0.7579), (-1.65, 0.6831, 0.7579), (-1.65, 0.6831, 0.7579), (-1.65, 0.6831, -1.0), (-1.65, 0.6831, -1.0), (-0.9836, 0.6831, -1.0), (-0.9835, -0.3923, 0.724), (-0.9835, -0.3923, 0.7579), (-0.9836, 0.2777, 0.7579), (-0.9836, 0.2777, 0.724), (0.3498, -0.3923, 0.7579), (0.3498, 0.2777, 0.7579), (-0.9836, 0.6831, 0.7579), (-1.65, 0.6831, 0.7579), (-1.65, 0.9981, 0.7579), (0.3498, 0.908, 0.7579), (0.3498, 0.6624, 0.7579), (0.3498, 0.6333, 0.7579), (0.3498, 0.6624, -1.0), (0.3498, 0.908, -1.0), (-1.65, 0.9981, -1.0), (-1.65, 0.6831, -1.0), (-0.9836, 0.6831, -1.0), (0.3498, 0.6333, -1.0)], [(0, 1), (1, 2), (3, 4), (4, 5), (6, 7), (7, 8), (8, 9), (10, 11), (12, 13), (13, 14), (14, 15), (15, 16), (16, 17), (17, 12), (18, 19), (19, 20), (20, 21), (21, 22), (22, 23), (23, 18)], [])
me_cucube_002.use_remesh_preserve_volume = False
me_cucube_002.use_remesh_preserve_attributes = False
me_cucube_002.use_mirror_vertex_groups = False
me_cucube_002.auto_texspace = False
me_cucube_002.update()
me_cucube_003 = bpy.data.meshes.new('CUCube.003')
me_cucube_003.from_pydata([(1.907, -1.381, 1.943), (1.907, -1.382, 1.942), (1.907, -1.383, 1.94), (1.907, -1.384, 1.939), (1.907, -1.385, 1.937), (1.907, -1.386, 1.936), (1.907, -1.387, 1.935), (1.907, -1.389, 1.934), (1.907, -1.39, 1.933), (1.907, -1.392, 1.933), (1.907, -1.393, 1.932), (1.907, -1.395, 1.932), (1.907, -1.397, 1.931), (1.907, -1.398, 1.931), (1.907, -1.4, 1.931), (1.907, -1.402, 1.932), (1.907, -1.404, 1.932), (1.907, -1.405, 1.933), (1.907, -1.407, 1.933), (1.907, -1.408, 1.934), (1.907, -1.41, 1.935), (1.907, -1.411, 1.936), (1.907, -1.412, 1.937), (1.907, -1.413, 1.939), (1.907, -1.414, 1.94), (1.907, -1.415, 1.942), (1.907, -1.416, 1.943), (1.907, -1.416, 1.945), (1.907, -1.417, 1.947), (1.907, -1.417, 1.948), (1.907, -1.417, 1.95), (1.907, -1.417, 1.952), (1.907, -1.417, 1.953), (1.907, -1.416, 1.955), (1.907, -1.416, 1.957), (1.907, -1.415, 1.958), (1.907, -1.414, 1.96), (1.907, -1.413, 1.961), (1.907, -1.412, 1.963), (1.907, -1.411, 1.964), (1.907, -1.41, 1.965), (1.907, -1.408, 1.966), (1.907, -1.407, 1.967), (1.907, -1.405, 1.967), (1.907, -1.404, 1.968), (1.907, -1.402, 1.968), (1.907, -1.4, 1.969), (1.907, -1.398, 1.969), (1.907, -1.397, 1.969), (1.907, -1.395, 1.968), (1.907, -1.393, 1.968), (1.907, -1.392, 1.967), (1.907, -1.39, 1.967), (1.907, -1.389, 1.966), (1.907, -1.387, 1.965), (1.907, -1.386, 1.964), (1.907, -1.385, 1.963), (1.907, -1.384, 1.961), (1.907, -1.383, 1.96), (1.907, -1.382, 1.958), (1.907, -1.381, 1.957), (1.906, -1.381, 1.955), (1.906, -1.38, 1.953), (1.906, -1.38, 1.952), (1.906, -1.38, 1.95), (1.906, -1.38, 1.948), (1.906, -1.38, 1.947), (1.906, -1.381, 1.945)], [(0, 1), (1, 2), (2, 3), (3, 4), (4, 5), (5, 6), (6, 7), (7, 8), (8, 9), (9, 10), (10, 11), (11, 12), (12, 13), (13, 14), (14, 15), (15, 16), (16, 17), (17, 18), (18, 19), (19, 20), (20, 21), (21, 22), (22, 23), (23, 24), (24, 25), (25, 26), (26, 27), (27, 28), (28, 29), (29, 30), (30, 31), (31, 32), (32, 33), (33, 34), (34, 35), (35, 36), (36, 37), (37, 38), (38, 39), (39, 40), (40, 41), (41, 42), (42, 43), (43, 44), (44, 45), (45, 46), (46, 47), (47, 48), (48, 49), (49, 50), (50, 51), (51, 52), (52, 53), (53, 54), (54, 55), (55, 56), (56, 57), (57, 58), (58, 59), (59, 60), (60, 61), (61, 62), (62, 63), (63, 64), (64, 65), (65, 66), (66, 67), (67, 0)], [])
me_cucube_003.use_remesh_preserve_volume = False
me_cucube_003.use_remesh_preserve_attributes = False
me_cucube_003.use_mirror_vertex_groups = False
me_cucube_003.auto_texspace = False
me_cucube_003.update()
me_cucube_061 = bpy.data.meshes.new('CUCube.061')
me_cucube_061.from_pydata([(0.2458, -0.9858, -0.7331), (-0.3947, -1.025, -0.7331)], [(0, 1)], [])
me_cucube_061.use_remesh_preserve_volume = False
me_cucube_061.use_remesh_preserve_attributes = False
me_cucube_061.use_mirror_vertex_groups = False
me_cucube_061.auto_texspace = False
me_cucube_061.update()
me_cube_007 = bpy.data.meshes.new('Cube.007')
me_cube_007.from_pydata([(-5.854, -0.2352, -2.065), (-5.854, -0.2352, 2.065), (-5.431, 0.2324, -2.065), (-5.431, 0.2324, 2.065), (5.94, -0.2176, -2.065), (5.94, -0.2176, 2.065), (5.484, 0.2324, -2.065), (5.484, 0.2324, 2.065)], [], [(0, 1, 3, 2), (2, 3, 7, 6), (6, 7, 5, 4), (4, 5, 1, 0), (2, 6, 4, 0), (7, 3, 1, 5)])
me_cube_007.use_remesh_preserve_volume = False
me_cube_007.use_remesh_preserve_attributes = False
me_cube_007.use_mirror_vertex_groups = False
me_cube_007.update()
me_cucube_063 = bpy.data.meshes.new('CUCube.063')
me_cucube_063.from_pydata([(0.1982, 6.941, 2.065), (0.1982, -6.929, 2.065), (0.1982, -6.929, -2.065), (0.1982, 6.941, -2.065)], [(0, 1), (1, 2), (2, 3), (3, 0)], [])
me_cucube_063.use_remesh_preserve_volume = False
me_cucube_063.use_remesh_preserve_attributes = False
me_cucube_063.use_mirror_vertex_groups = False
me_cucube_063.auto_texspace = False
me_cucube_063.update()
me_cucube_064 = bpy.data.meshes.new('CUCube.064')
me_cucube_064.from_pydata([(0.1982, 6.941, 2.065), (0.1982, -6.929, 2.065), (0.1982, -6.929, -2.065), (0.1982, 6.941, -2.065)], [(0, 1), (1, 2), (2, 3), (3, 0)], [])
me_cucube_064.use_remesh_preserve_volume = False
me_cucube_064.use_remesh_preserve_attributes = False
me_cucube_064.use_mirror_vertex_groups = False
me_cucube_064.auto_texspace = False
me_cucube_064.update()
me_cube_006 = bpy.data.meshes.new('Cube.006')
me_cube_006.from_pydata([(-0.9318, -1.012, -1.0), (-0.9318, -1.012, 1.0), (-0.9966, 0.9876, -1.0), (-0.9966, 0.9876, 1.0), (0.9248, -1.012, -1.0), (0.9248, -1.012, 1.0), (1.003, 0.9876, -1.0), (1.003, 0.9876, 1.0)], [], [(0, 1, 3, 2), (2, 3, 7, 6), (6, 7, 5, 4), (4, 5, 1, 0), (2, 6, 4, 0), (7, 3, 1, 5)])
me_cube_006.use_remesh_preserve_volume = False
me_cube_006.use_remesh_preserve_attributes = False
me_cube_006.use_mirror_vertex_groups = False
me_cube_006.update()
me_cube_005 = bpy.data.meshes.new('Cube.005')
me_cube_005.from_pydata([(-5.854, -0.2352, -2.065), (-5.854, -0.2352, 2.065), (-5.431, 0.2324, -2.065), (-5.431, 0.2324, 2.065), (5.94, -0.2176, -2.065), (5.94, -0.2176, 2.065), (5.484, 0.2324, -2.065), (5.484, 0.2324, 2.065)], [], [(0, 1, 3, 2), (2, 3, 7, 6), (6, 7, 5, 4), (4, 5, 1, 0), (2, 6, 4, 0), (7, 3, 1, 5)])
me_cube_005.use_remesh_preserve_volume = False
me_cube_005.use_remesh_preserve_attributes = False
me_cube_005.use_mirror_vertex_groups = False
me_cube_005.update()
me_cube_004 = bpy.data.meshes.new('Cube.004')
me_cube_004.from_pydata([(-0.9836, -1.002, -1.265), (-0.9836, -1.002, 1.0), (-0.9836, 0.9981, -1.265), (-0.9836, 0.9981, 1.0), (1.016, -0.9041, -1.265), (1.016, -0.9041, 1.0), (1.016, 0.908, -1.265), (1.016, 0.908, 1.0)], [], [(0, 1, 3, 2), (2, 3, 7, 6), (6, 7, 5, 4), (4, 5, 1, 0), (2, 6, 4, 0), (7, 3, 1, 5)])
me_cube_004.materials.append(mat_concrete)
me_cube_004.use_remesh_preserve_volume = False
me_cube_004.use_remesh_preserve_attributes = False
me_cube_004.use_mirror_vertex_groups = False
me_cube_004.update()
me_cube_003 = bpy.data.meshes.new('Cube.003')
me_cube_003.from_pydata([], [], [])
me_cube_003.use_remesh_preserve_volume = False
me_cube_003.use_remesh_preserve_attributes = False
me_cube_003.use_mirror_vertex_groups = False
me_cube_003.update()
me_cube_002 = bpy.data.meshes.new('Cube.002')
me_cube_002.from_pydata([(-11.91, 4.066, -0.08)], [], [])
me_cube_002.use_remesh_preserve_volume = False
me_cube_002.use_remesh_preserve_attributes = False
me_cube_002.use_mirror_vertex_groups = False
me_cube_002.update()
me_cuvert_000 = bpy.data.meshes.new('CUVert.000')
me_cuvert_000.from_pydata([(0.0, -0.1492, -0.0578), (0.0, -0.1432, -0.07132), (0.0, -0.136, -0.08423), (0.0, -0.1277, -0.09642), (0.0, -0.1182, -0.1078), (0.0, -0.1078, -0.1182), (0.0, -0.09642, -0.1277), (0.0, -0.08423, -0.136), (0.0, -0.07132, -0.1432), (0.0, -0.0578, -0.1492), (0.0, -0.04379, -0.1539), (0.0, -0.0294, -0.1573), (0.0, -0.01476, -0.1593), (0.0, -4.457e-07, -0.16), (0.0, 0.01476, -0.1593), (0.0, 0.0294, -0.1573), (0.0, 0.04379, -0.1539), (0.0, 0.0578, -0.1492), (0.0, 0.07132, -0.1432), (0.0, 0.08423, -0.136), (0.0, 0.09642, -0.1277), (0.0, 0.1078, -0.1182), (0.0, 0.1182, -0.1078), (0.0, 0.1277, -0.09642), (0.0, 0.136, -0.08423), (0.0, 0.1432, -0.07132), (0.0, 0.1492, -0.0578), (0.0, 0.1539, -0.04379), (0.0, 0.1573, -0.0294), (0.0, 0.1593, -0.01476), (0.0, 0.16, -4.077e-07), (0.0, 0.1593, 0.01476), (0.0, 0.1573, 0.0294), (0.0, 0.1539, 0.04379), (0.0, 0.1492, 0.0578), (0.0, 0.1432, 0.07132), (0.0, 0.136, 0.08423), (0.0, 0.1277, 0.09642), (0.0, 0.1182, 0.1078), (0.0, 0.1078, 0.1182), (0.0, 0.09642, 0.1277), (0.0, 0.08423, 0.136), (0.0, 0.07132, 0.1432), (0.0, 0.0578, 0.1492), (0.0, 0.04379, 0.1539), (0.0, 0.0294, 0.1573), (0.0, 0.01476, 0.1593), (0.0, 4.597e-07, 0.16), (0.0, -0.01476, 0.1593), (0.0, -0.0294, 0.1573), (0.0, -0.04379, 0.1539), (0.0, -0.0578, 0.1492), (0.0, -0.07132, 0.1432), (0.0, -0.08423, 0.136), (0.0, -0.09642, 0.1277), (0.0, -0.1078, 0.1182), (0.0, -0.1182, 0.1078), (0.0, -0.1277, 0.09642), (0.0, -0.136, 0.08423), (0.0, -0.1432, 0.07132), (0.0, -0.1492, 0.0578), (0.0, -0.1539, 0.04379), (0.0, -0.1573, 0.0294), (0.0, -0.1593, 0.01476), (0.0, -0.16, 5.862e-07), (0.0, -0.1593, -0.01476), (0.0, -0.1573, -0.0294), (0.0, -0.1539, -0.04379)], [(0, 1), (1, 2), (2, 3), (3, 4), (4, 5), (5, 6), (6, 7), (7, 8), (8, 9), (9, 10), (10, 11), (11, 12), (12, 13), (13, 14), (14, 15), (15, 16), (16, 17), (17, 18), (18, 19), (19, 20), (20, 21), (21, 22), (22, 23), (23, 24), (24, 25), (25, 26), (26, 27), (27, 28), (28, 29), (29, 30), (30, 31), (31, 32), (32, 33), (33, 34), (34, 35), (35, 36), (36, 37), (37, 38), (38, 39), (39, 40), (40, 41), (41, 42), (42, 43), (43, 44), (44, 45), (45, 46), (46, 47), (47, 48), (48, 49), (49, 50), (50, 51), (51, 52), (52, 53), (53, 54), (54, 55), (55, 56), (56, 57), (57, 58), (58, 59), (59, 60), (60, 61), (61, 62), (62, 63), (63, 64), (64, 65), (65, 66), (66, 67), (67, 0)], [])
me_cuvert_000.use_remesh_preserve_volume = False
me_cuvert_000.use_remesh_preserve_attributes = False
me_cuvert_000.use_mirror_vertex_groups = False
me_cuvert_000.auto_texspace = False
me_cuvert_000.update()

# ---- objects
ob_schanier__003 = bpy.data.objects.new('Schanier .003', me_cylinder_006)
ob_schanier__002 = bpy.data.objects.new('Schanier .002', me_cylinder_005)
ob_schanier__001 = bpy.data.objects.new('Schanier .001', me_cylinder_004)
ob_schanier = bpy.data.objects.new('Schanier ', me_cylinder)
ob_cube_019 = bpy.data.objects.new('Cube.019', me_cube_012)
ob_cube_018 = bpy.data.objects.new('Cube.018', me_cube_011)
ob_sun_001 = bpy.data.objects.new('Sun.001', light_sun_002)
ob_sun = bpy.data.objects.new('Sun', light_sun_001)
ob_camera = bpy.data.objects.new('Camera', cam_camera_002)
ob_vert_002 = bpy.data.objects.new('Vert.002', me_cuvert_002)
ob_cube_004 = bpy.data.objects.new('Cube.004', me_cube_001)
ob_cube_003 = bpy.data.objects.new('Cube.003', me_cube)
ob_cube_002 = bpy.data.objects.new('Cube.002', me_cube_000)
ob_cube_001 = bpy.data.objects.new('Cube.001', me_cube_147)
ob_cube = bpy.data.objects.new('Cube', me_cube_146)
ob_cube_126 = bpy.data.objects.new('Cube.126', me_cube_062)
ob_cube_125 = bpy.data.objects.new('Cube.125', me_cube_128)
ob_cube_069 = bpy.data.objects.new('Cube.069', me_cube_075)
ob_cube_068 = bpy.data.objects.new('Cube.068', me_cube_074)
ob_cube_067 = bpy.data.objects.new('Cube.067', me_cube_073)
ob_cube_063 = bpy.data.objects.new('Cube.063', me_cube_071)
ob_cube_061 = bpy.data.objects.new('Cube.061', me_cube_061)
ob_cube_062 = bpy.data.objects.new('Cube.062', me_cube_060)
ob_cube_064 = bpy.data.objects.new('Cube.064', me_cube_054)
ob_cube_017 = bpy.data.objects.new('Cube.017', me_cube_009)
ob_cube_016 = bpy.data.objects.new('Cube.016', me_cucube_002)
ob_cube_015 = bpy.data.objects.new('Cube.015', me_cucube_003)
ob_cube_013 = bpy.data.objects.new('Cube.013', me_cucube_061)
ob_cube_012 = bpy.data.objects.new('Cube.012', me_cube_007)
ob_cube_011 = bpy.data.objects.new('Cube.011', me_cucube_063)
ob_cube_010 = bpy.data.objects.new('Cube.010', me_cucube_064)
ob_cube_009 = bpy.data.objects.new('Cube.009', me_cube_006)
ob_cube_008 = bpy.data.objects.new('Cube.008', me_cube_005)
ob_cube_007 = bpy.data.objects.new('Cube.007', me_cube_004)
ob_cube_006 = bpy.data.objects.new('Cube.006', me_cube_003)
ob_cube_005 = bpy.data.objects.new('Cube.005', me_cube_002)
ob_vert_000 = bpy.data.objects.new('Vert.000', me_cuvert_000)

# ---- transforms, parenting, visibility, modifiers, constraints
ob_schanier__003.location = (-8.502, 1.816, 2.538)
ob_schanier__003.scale = (0.03655, 0.03655, 0.0375)
ob_schanier__003.show_texture_space = True
ob_schanier__003.lineart.crease_threshold = 0.0
ob_schanier__002.location = (-8.502, 1.816, 0.1902)
ob_schanier__002.scale = (0.03655, 0.03655, 0.0375)
ob_schanier__002.show_texture_space = True
ob_schanier__002.lineart.crease_threshold = 0.0
ob_schanier__001.location = (-8.502, -1.551, 0.1902)
ob_schanier__001.scale = (0.03655, 0.03655, 0.0375)
ob_schanier__001.show_texture_space = True
ob_schanier__001.lineart.crease_threshold = 0.0
ob_schanier.location = (-8.502, -1.551, 2.538)
ob_schanier.scale = (0.03655, 0.03655, 0.0375)
ob_schanier.show_texture_space = True
ob_schanier.lineart.crease_threshold = 0.0
ob_cube_019.location = (-7.919, -1.613, 2.477)
ob_cube_019.rotation_euler = (1.571, 3.142, 1.571)
ob_cube_019.scale = (0.0125, 0.075, 0.00125)
ob_cube_019.lineart.crease_threshold = 0.0
ob_cube_018.location = (-8.055, -1.6, 2.479)
ob_cube_018.rotation_euler = (1.571, 3.142, 1.571)
ob_cube_018.scale = (0.0125, 0.075, 0.00125)
ob_cube_018.lineart.crease_threshold = 0.0
ob_sun_001.location = (-15.36, 2.168, 0.02723)
ob_sun_001.scale = (0.9493, 0.9493, 0.9493)
ob_sun_001.lineart.crease_threshold = 0.0
ob_sun.location = (-16.09, 0.4231, 0.1742)
ob_sun.scale = (0.9493, 0.9493, 0.9493)
ob_sun.lineart.crease_threshold = 0.0
ob_camera.location = (-16.97, 0.8619, 1.972)
ob_camera.rotation_euler = (1.492, 0.0001973, -1.622)
ob_camera.scale = (1.044, 1.044, 1.044)
ob_camera.lineart.crease_threshold = 0.0
ob_vert_002.location = (-8.592, -2.988, 1.245)
ob_vert_002.rotation_euler = (3.142, -0.0, 0.0)
ob_vert_002.scale = (0.1044, 0.1044, 0.1044)
ob_vert_002.lineart.crease_threshold = 0.0
ob_cube_004.location = (-8.502, -2.316, 1.387)
ob_cube_004.scale = (0.03654, 0.7308, 1.519)
ob_cube_004.lineart.crease_threshold = 0.0
ob_cube_003.location = (-8.502, 2.594, 1.387)
ob_cube_003.scale = (0.03654, 0.7308, 1.519)
ob_cube_003.lineart.crease_threshold = 0.0
ob_cube_002.location = (-8.232, 0.4021, 1.362)
ob_cube_002.scale = (0.2349, 4.693, 2.156)
ob_cube_002.lineart.crease_threshold = 0.0
ob_cube_001.location = (3.238, 5.495, 6.841)
ob_cube_001.scale = (1.044, 1.044, 1.044)
ob_cube_001.lineart.crease_threshold = 0.0
ob_cube.location = (2.956, 5.196, -0.55)
ob_cube.hide_viewport = True
ob_cube.lineart.crease_threshold = 0.0
ob_cube_126.location = (3.687, -17.96, 17.09)
ob_cube_126.scale = (1.044, 1.044, 1.044)
ob_cube_126.lineart.crease_threshold = 0.0
ob_cube_125.location = (3.687, -17.96, 17.09)
ob_cube_125.scale = (1.044, 1.044, 1.044)
ob_cube_125.lineart.crease_threshold = 0.0
ob_cube_069.location = (-8.388, 0.4006, 5.489)
ob_cube_069.scale = (0.2349, 4.693, 1.968)
ob_cube_069.lineart.crease_threshold = 0.0
ob_cube_068.location = (-2.503, -4.269, 5.489)
ob_cube_068.rotation_euler = (0.0, 0.0, -0.03491)
ob_cube_068.scale = (1.044, 1.044, 0.953)
ob_cube_068.lineart.crease_threshold = 0.0
ob_cube_067.location = (-2.47, 5.309, 5.489)
ob_cube_067.rotation_euler = (0.0, 0.0, 0.07418)
ob_cube_067.scale = (6.17, 0.2349, 1.968)
ob_cube_067.lineart.crease_threshold = 0.0
ob_cube_063.location = (3.48, 0.6386, 5.489)
ob_cube_063.scale = (1.044, 0.7723, 0.953)
ob_cube_063.lineart.crease_threshold = 0.0
ob_cube_061.location = (-2.47, 5.309, 1.365)
ob_cube_061.rotation_euler = (0.0, 0.0, 0.07418)
ob_cube_061.scale = (6.17, 0.2349, 2.156)
ob_cube_061.lineart.crease_threshold = 0.0
ob_cube_062.location = (-2.503, -4.269, 1.365)
ob_cube_062.rotation_euler = (0.0, 0.0, -0.03491)
ob_cube_062.scale = (1.044, 1.044, 1.044)
ob_cube_062.lineart.crease_threshold = 0.0
ob_cube_064.location = (3.48, 0.6386, 1.365)
ob_cube_064.scale = (1.044, 0.7723, 1.044)
ob_cube_064.lineart.crease_threshold = 0.0
ob_cube_017.location = (3.238, 5.495, 6.841)
ob_cube_017.scale = (1.044, 1.044, 1.044)
ob_cube_017.lineart.crease_threshold = 0.0
ob_cube_016.location = (-8.232, 0.4006, 1.365)
ob_cube_016.scale = (0.2349, 4.693, 2.156)
ob_cube_016.lineart.crease_threshold = 0.0
ob_cube_015.location = (-10.54, 4.662, -0.7906)
ob_cube_015.scale = (1.044, 1.044, 1.044)
ob_cube_015.lineart.crease_threshold = 0.0
ob_cube_013.location = (-2.47, 5.309, 1.365)
ob_cube_013.rotation_euler = (0.0, 0.0, 0.07418)
ob_cube_013.scale = (6.17, 0.2349, 2.156)
ob_cube_013.lineart.crease_threshold = 0.0
ob_cube_012.location = (-2.503, -4.269, 1.365)
ob_cube_012.rotation_euler = (0.0, 0.0, -0.03491)
ob_cube_012.scale = (1.044, 1.044, 1.044)
ob_cube_012.lineart.crease_threshold = 0.0
ob_cube_011.location = (3.48, 0.6386, 5.489)
ob_cube_011.scale = (1.044, 0.7723, 0.953)
ob_cube_011.lineart.crease_threshold = 0.0
ob_cube_010.location = (3.48, 0.6386, 1.365)
ob_cube_010.scale = (1.044, 0.7723, 1.044)
ob_cube_010.lineart.crease_threshold = 0.0
ob_cube_009.location = (-2.47, 5.309, 5.489)
ob_cube_009.rotation_euler = (0.0, 0.0, 0.07418)
ob_cube_009.scale = (6.17, 0.2349, 1.968)
ob_cube_009.lineart.crease_threshold = 0.0
ob_cube_008.location = (-2.503, -4.269, 5.489)
ob_cube_008.rotation_euler = (0.0, 0.0, -0.03491)
ob_cube_008.scale = (1.044, 1.044, 0.953)
ob_cube_008.lineart.crease_threshold = 0.0
ob_cube_007.location = (-8.388, 0.4006, 5.489)
ob_cube_007.scale = (0.2349, 4.693, 1.968)
ob_cube_007.lineart.crease_threshold = 0.0
ob_cube_006.location = (3.687, -17.96, 17.09)
ob_cube_006.scale = (1.044, 1.044, 1.044)
ob_cube_006.lineart.crease_threshold = 0.0
ob_cube_005.location = (3.687, -17.96, 17.09)
ob_cube_005.scale = (1.044, 1.044, 1.044)
ob_cube_005.lineart.crease_threshold = 0.0
ob_vert_000.location = (-8.527, -2.933, 1.239)
ob_vert_000.rotation_euler = (3.14, -0.0, 3.147)
ob_vert_000.scale = (0.1216, 0.1216, 0.1216)
ob_vert_000.lineart.crease_threshold = 0.0

# ---- collection membership
col_collection_1.objects.link(ob_schanier__003)
col_collection_1.objects.link(ob_schanier__002)
col_collection_1.objects.link(ob_schanier__001)
col_collection_1.objects.link(ob_schanier)
col_collection_1.objects.link(ob_cube_019)
col_collection_1.objects.link(ob_cube_018)
col_collection_1.objects.link(ob_sun_001)
col_collection_1.objects.link(ob_sun)
col_collection_1.objects.link(ob_camera)
col_collection_1.objects.link(ob_vert_002)
col_collection_1.objects.link(ob_cube_004)
col_collection_1.objects.link(ob_cube_003)
col_collection_1.objects.link(ob_cube_002)
col_collection_1.objects.link(ob_cube_001)
col_collection_1.objects.link(ob_cube)
col_collection_1.objects.link(ob_cube_126)
col_collection_1.objects.link(ob_cube_125)
col_collection_1.objects.link(ob_cube_069)
col_collection_1.objects.link(ob_cube_068)
col_collection_1.objects.link(ob_cube_067)
col_collection_1.objects.link(ob_cube_063)
col_collection_1.objects.link(ob_cube_061)
col_collection_1.objects.link(ob_cube_062)
col_collection_1.objects.link(ob_cube_064)
col_collection_1.objects.link(ob_cube_017)
col_collection_1.objects.link(ob_cube_016)
col_collection_1.objects.link(ob_cube_015)
col_collection_1.objects.link(ob_cube_013)
col_collection_1.objects.link(ob_cube_012)
col_collection_1.objects.link(ob_cube_011)
col_collection_1.objects.link(ob_cube_010)
col_collection_1.objects.link(ob_cube_009)
col_collection_1.objects.link(ob_cube_008)
col_collection_1.objects.link(ob_cube_007)
col_collection_1.objects.link(ob_cube_006)
col_collection_1.objects.link(ob_cube_005)
col_collection_1.objects.link(ob_vert_000)

# ---- scene / render settings (as saved in the file)
scene.camera = ob_camera
scene.frame_start = 1; scene.frame_end = 250; scene.frame_set(244)
scene.render.engine = 'CYCLES'
scene.render.image_settings.color_depth = '16'
scene.render.image_settings.compression = 50
scene.render.dither_intensity = 0.0
scene.cycles.use_denoising = False
scene.cycles.samples = 128
scene.cycles.sampling_pattern = 'TABULATED_SOBOL'
scene.cycles.use_adaptive_sampling = False
scene.cycles.use_light_tree = False
scene.cycles.blur_glossy = 0.0
scene.cycles.sample_clamp_indirect = 0.0
scene.view_settings.view_transform = 'Standard'
bpy.context.view_layer.update()
